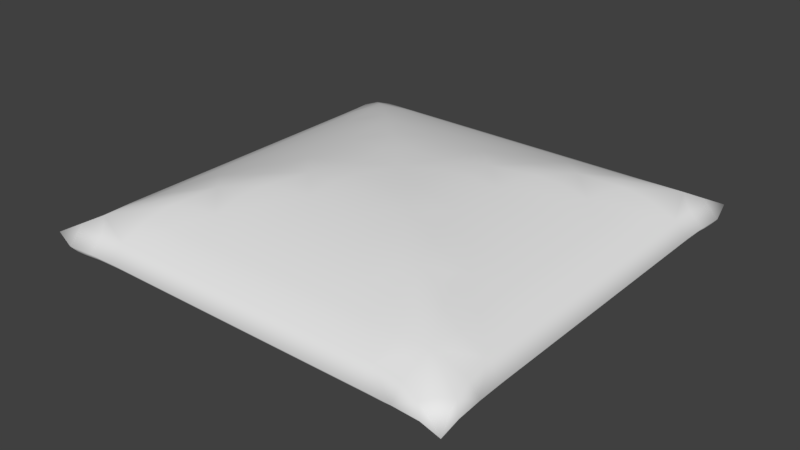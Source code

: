 # Source: BeanbagJoel.blend  (saved by Blender 2.79.0; exported with 4.5.12 LTS)
import bpy
from mathutils import Matrix  # noqa: F401  (used for matrix-valued properties, if any)

bpy.ops.wm.read_factory_settings(use_empty=True)
scene = bpy.context.scene
scene.name = 'Scene'

# ---- collections
col_collection_1 = bpy.data.collections.new('Collection 1'); scene.collection.children.link(col_collection_1)

# ---- materials (node trees are filled in below, after node groups)
mat_material = bpy.data.materials.new('Material')
mat_material.alpha_threshold = 0.0
mat_material.use_transparent_shadow = False
mat_material.roughness = 0.5
mat_material.line_color = (0.0, 0.0, 0.0, 1.0)

# ---- material node trees

# ---- world
world_world = bpy.data.worlds.new('World'); scene.world = world_world
world_world.color = (0.05088, 0.05088, 0.05088)
world_world.use_sun_shadow = False
world_world.sun_shadow_jitter_overblur = 0.0
world_world.cycles.sampling_method = 'MANUAL'

# ---- meshes
me_plane = bpy.data.meshes.new('Plane')
me_plane.from_pydata([(0.125, -0.8743, 0.08406), (0.6667, 0.5833, 0.1745), (-0.875, 0.125, 0.08406), (-0.375, 0.125, 0.2492), (-0.375, 0.625, 0.1875), (-0.875, 0.625, 0.08406), (0.625, 0.125, 0.1875), (0.4167, 0.3333, 0.2416), (0.125, 0.625, 0.1875), (0.625, -0.8743, 0.08406), (0.625, -0.375, 0.1875), (0.125, -0.375, 0.2492), (-0.375, -0.8743, 0.08406), (-0.875, -0.375, 0.08406), (-0.625, -0.375, 0.1875), (-0.625, -0.125, 0.1875), (-0.875, -0.125, 0.08406), (-0.125, -0.375, 0.2492), (-0.375, -0.125, 0.2492), (-0.125, -0.8743, 0.08406), (-0.125, -0.625, 0.1875), (-0.375, -0.625, 0.1875), (0.3333, -0.4167, 0.2416), (0.375, -0.125, 0.2492), (0.1667, -0.08333, 0.2751), (0.875, -0.375, 0.08406), (0.875, -0.125, 0.08406), (0.625, -0.125, 0.1875), (0.875, -0.625, 0.08406), (0.6667, -0.5833, 0.1745), (0.375, 0.625, 0.1875), (0.375, 0.875, 0.08406), (0.125, 0.875, 0.08406), (0.875, 0.625, 0.08406), (0.625, 0.875, 0.08406), (0.875, 0.125, 0.08406), (0.875, 0.375, 0.08406), (0.625, 0.375, 0.1875), (-0.08333, 0.1667, 0.2751), (-0.625, 0.875, 0.08406), (-0.125, 0.625, 0.1875), (-0.125, 0.875, 0.08406), (-0.375, 0.875, 0.08406), (-0.5833, 0.6667, 0.1745), (-0.125, 0.375, 0.2492), (-0.3333, 0.4167, 0.2416), (0.8333, -0.9157, 0.06259), (-0.625, 0.125, 0.1875), (-0.625, 0.375, 0.1875), (-0.875, 0.375, 0.08406), (0.375, 0.125, 0.2492), (0.5833, 0.6667, 0.1745), (0.125, 0.375, 0.2492), (0.375, -0.8743, 0.08406), (0.375, -0.625, 0.1875), (0.125, -0.625, 0.1875), (-0.625, -0.8743, 0.08406), (-0.875, -0.625, 0.08406), (0.9167, -0.8328, 0.06259), (-0.9167, 0.8334, 0.06259), (-0.8333, 0.9167, 0.06259), (0.5833, -0.6667, 0.1745), (0.4167, -0.3333, 0.2416), (0.08333, -0.1667, 0.2751), (-0.6667, -0.5833, 0.1745), (-0.4167, -0.3333, 0.2416), (-0.1667, -0.08333, 0.2751), (-0.08333, -0.1667, 0.2751), (-0.3333, -0.4167, 0.2416), (-0.5833, -0.6667, 0.1745), (-0.1667, 0.08333, 0.2751), (-0.4167, 0.3333, 0.2416), (-0.6667, 0.5833, 0.1745), (0.3333, 0.4167, 0.2416), (0.08333, 0.1667, 0.2751), (0.1667, 0.08333, 0.2751), (-0.125, -0.8742, -0.04477), (-0.6666, 0.5835, -0.1352), (0.875, 0.1251, -0.04477), (0.375, 0.1251, -0.2099), (0.375, 0.6251, -0.1482), (0.875, 0.6251, -0.04477), (-0.625, 0.1251, -0.1482), (-0.4166, 0.3335, -0.2023), (-0.125, 0.6251, -0.1482), (-0.625, -0.8742, -0.04477), (-0.625, -0.3749, -0.1482), (-0.125, -0.3749, -0.2099), (0.375, -0.8742, -0.04477), (0.875, -0.3749, -0.04477), (0.625, -0.3749, -0.1482), (0.625, -0.1249, -0.1482), (0.875, -0.1249, -0.04477), (0.125, -0.3749, -0.2099), (0.375, -0.1249, -0.2099), (0.125, -0.8742, -0.04477), (0.125, -0.6249, -0.1482), (0.375, -0.6249, -0.1482), (-0.3333, -0.4165, -0.2023), (-0.375, -0.1249, -0.2099), (-0.1666, -0.08319, -0.2358), (-0.875, -0.3749, -0.04477), (-0.875, -0.1249, -0.04477), (-0.625, -0.1249, -0.1482), (-0.875, -0.6249, -0.04477), (-0.6666, -0.5832, -0.1352), (-0.375, 0.6251, -0.1482), (-0.375, 0.8751, -0.04477), (-0.125, 0.8751, -0.04477), (-0.875, 0.6251, -0.04477), (-0.625, 0.8751, -0.04477), (-0.875, 0.1251, -0.04477), (-0.875, 0.3751, -0.04477), (-0.625, 0.3751, -0.1482), (0.08338, 0.1668, -0.2358), (0.625, 0.8751, -0.04477), (0.125, 0.6251, -0.1482), (0.125, 0.8751, -0.04477), (0.375, 0.8751, -0.04477), (0.5834, 0.6668, -0.1352), (0.125, 0.3751, -0.2099), (0.3334, 0.4168, -0.2023), (-0.8333, -0.9156, -0.0233), (0.625, 0.1251, -0.1482), (0.625, 0.3751, -0.1482), (0.875, 0.3751, -0.04477), (-0.375, 0.1251, -0.2099), (-0.5833, 0.6668, -0.1352), (-0.125, 0.3751, -0.2099), (-0.375, -0.8742, -0.04477), (-0.375, -0.6249, -0.1482), (-0.125, -0.6249, -0.1482), (0.625, -0.8742, -0.04477), (0.875, -0.6249, -0.04477), (-0.9166, -0.8328, -0.0233), (0.9167, 0.8334, -0.0233), (0.8334, 0.9168, -0.0233), (-0.5833, -0.6665, -0.1352), (-0.4166, -0.3332, -0.2023), (-0.08329, -0.1665, -0.2358), (0.6667, -0.5832, -0.1352), (0.4167, -0.3332, -0.2023), (0.1667, -0.08319, -0.2358), (0.08338, -0.1665, -0.2358), (0.3334, -0.4165, -0.2023), (0.5834, -0.6665, -0.1352), (0.1667, 0.08348, -0.2358), (0.4167, 0.3335, -0.2023), (0.6667, 0.5835, -0.1352), (-0.3333, 0.4168, -0.2023), (-0.08329, 0.1668, -0.2358), (-0.1666, 0.08348, -0.2358), (0.9479, -0.8639, 0.02233), (-0.8646, -0.9467, 0.01696), (0.9375, 0.1251, 0.01965), (0.125, 0.9376, 0.01965), (0.125, -0.9364, 0.01965), (-0.9375, -0.1249, 0.01965), (-9.313e-08, 0.1458, 0.2759), (-0.1458, -1.267e-07, 0.2759), (0.9375, -0.3749, 0.01965), (-0.375, 0.9376, 0.01965), (-0.375, -0.9364, 0.01965), (-0.9375, 0.3751, 0.01965), (0.9375, 0.6251, 0.01965), (0.625, 0.9376, 0.01965), (0.625, -0.9364, 0.01965), (-0.9375, -0.6249, 0.01965), (-2.943e-07, -0.375, 0.2492), (9.313e-08, 0.625, 0.1875), (0.375, -3.111e-07, 0.2492), (-0.625, 4.47e-08, 0.1875), (-0.5, 0.125, 0.2224), (-0.4896, 0.6354, 0.1842), (-0.125, 0.5, 0.2224), (-0.6354, 0.4896, 0.1842), (0.5, 0.125, 0.2224), (0.4896, 0.6354, 0.1842), (0.3646, 0.5104, 0.2205), (0.5104, -0.3646, 0.2205), (0.3646, -0.5104, 0.2205), (-0.5104, -0.3646, 0.2205), (-0.125, -0.5, 0.2224), (-0.6354, -0.4896, 0.1842), (0.9375, -0.6249, 0.01965), (-0.625, 0.9376, 0.01965), (-0.625, -0.9364, 0.01965), (-0.9375, 0.6251, 0.01965), (0.9375, 0.3751, 0.01965), (0.375, 0.9376, 0.01965), (0.375, -0.9364, 0.01965), (-0.9375, -0.3749, 0.01965), (-3.893e-07, -0.625, 0.1875), (-7.451e-09, 0.375, 0.2492), (0.625, -4.023e-07, 0.1875), (-0.375, -4.284e-08, 0.2492), (0.9375, -0.1249, 0.01965), (-0.125, 0.9376, 0.01965), (-0.125, -0.9364, 0.01965), (-0.9375, 0.1251, 0.01965), (0.9479, 0.8647, 0.01696), (0.8646, 0.948, 0.01696), (0.8646, -0.9467, 0.02233), (-0.9479, -0.8639, 0.01696), (-2.03e-07, -0.1458, 0.2759), (0.1458, -2.31e-07, 0.2759), (-0.5104, 0.3646, 0.2205), (-0.3646, 0.5104, 0.2205), (0.5104, 0.3646, 0.2205), (0.6354, 0.4896, 0.1842), (0.125, 0.5, 0.2224), (0.4896, -0.6354, 0.1842), (0.5, -0.125, 0.2224), (0.6354, -0.4896, 0.1842), (0.125, -0.5, 0.2224), (-0.4896, -0.6354, 0.1842), (-0.5, -0.125, 0.2224), (-0.3646, -0.5104, 0.2205), (-0.75, -0.375, 0.1421), (-0.75, -0.125, 0.1421), (-0.625, -0.25, 0.1875), (-0.2396, -0.3854, 0.2473), (-0.2604, -0.1146, 0.2671), (-0.1146, -0.2604, 0.2671), (-0.3854, -0.2396, 0.2473), (-0.25, -0.625, 0.1875), (-0.125, -0.7498, 0.1421), (-0.375, -0.7498, 0.1421), (-0.875, 0.25, 0.08406), (-0.8854, 0.7396, 0.0787), (-0.25, 0.875, 0.08406), (0.75, 0.875, 0.07601), (-0.875, -0.7498, 0.07601), (0.7396, -0.8846, 0.0787), (0.875, -0.25, 0.08406), (0.875, 0.75, 0.07601), (0.2396, -0.3854, 0.2473), (0.2604, -0.1146, 0.2671), (0.3854, -0.2396, 0.2473), (0.1146, -0.2604, 0.2671), (0.75, -0.375, 0.1421), (0.75, -0.125, 0.1421), (0.625, -0.25, 0.1875), (0.7604, -0.6146, 0.1389), (0.6146, -0.7602, 0.1389), (0.25, 0.625, 0.1875), (0.375, 0.75, 0.1421), (0.125, 0.75, 0.1421), (0.7604, 0.6146, 0.1389), (0.6146, 0.7604, 0.1389), (0.75, 0.125, 0.1421), (0.75, 0.375, 0.1421), (0.625, 0.25, 0.1875), (-0.7604, 0.6146, 0.1389), (-0.6146, 0.7604, 0.1389), (-0.25, 0.625, 0.1875), (-0.125, 0.75, 0.1421), (-0.375, 0.75, 0.1421), (-0.2604, 0.1146, 0.2671), (-0.2396, 0.3854, 0.2473), (-0.1146, 0.2604, 0.2671), (-0.3854, 0.2396, 0.2473), (-0.75, 0.125, 0.1421), (-0.75, 0.375, 0.1421), (-0.625, 0.25, 0.1875), (0.2604, 0.1146, 0.2671), (0.2396, 0.3854, 0.2473), (0.3854, 0.2396, 0.2473), (0.1146, 0.2604, 0.2671), (0.25, -0.625, 0.1875), (0.375, -0.7498, 0.1421), (0.125, -0.7498, 0.1421), (0.25, -0.8743, 0.08406), (-0.7396, 0.8855, 0.0787), (0.875, 0.25, 0.08406), (-0.875, -0.25, 0.08406), (0.25, 0.875, 0.08406), (0.8854, -0.7394, 0.0787), (-0.25, -0.8743, 0.08406), (-0.75, -0.8743, 0.07601), (-0.7604, -0.6146, 0.1389), (-0.6146, -0.7602, 0.1389), (0.875, -0.5, 0.08406), (0.5, 0.875, 0.08406), (-0.875, -0.5, 0.08406), (-0.875, 3.577e-05, 0.08406), (1.186e-05, 0.875, 0.08406), (0.875, 3.551e-05, 0.08406), (-0.875, 0.5, 0.08406), (-0.5, 0.875, 0.08406), (0.875, 0.5, 0.08406), (0.875, 0.875, 0.08406), (0.875, -0.8743, 0.07333), (0.5, -0.8743, 0.08406), (-0.875, -0.8743, 0.08406), (-0.5, -0.8743, 0.08406), (1.157e-05, -0.8743, 0.08406), (-0.8646, 0.948, 0.02233), (-0.9479, 0.8647, 0.02233), (-0.875, 0.875, 0.07333), (0.625, -0.625, 0.181), (0.375, -0.375, 0.2454), (0.125, -0.125, 0.2759), (-0.625, -0.625, 0.181), (-0.375, -0.375, 0.2454), (-0.125, -0.125, 0.2759), (-0.625, 0.625, 0.181), (-0.375, 0.375, 0.2454), (-0.125, 0.125, 0.2759), (0.625, 0.625, 0.181), (0.375, 0.375, 0.2454), (0.125, 0.125, 0.2759), (4.727e-05, 0.146, -0.2366), (0.1459, 0.0001429, -0.2366), (4.746e-05, -0.3749, -0.2099), (4.707e-05, 0.6251, -0.1482), (-0.375, 0.0001427, -0.2099), (0.625, 0.0001431, -0.1482), (0.5, 0.1251, -0.1831), (0.4896, 0.6356, -0.1449), (0.125, 0.5001, -0.1831), (0.6355, 0.4897, -0.1449), (-0.5, 0.1251, -0.1831), (-0.4895, 0.6356, -0.1449), (-0.3645, 0.5106, -0.1812), (-0.5104, -0.3644, -0.1812), (-0.3645, -0.5103, -0.1812), (0.5105, -0.3644, -0.1812), (0.125, -0.4999, -0.1831), (0.6355, -0.4894, -0.1449), (4.755e-05, -0.6249, -0.1482), (4.718e-05, 0.3751, -0.2099), (-0.625, 0.0001426, -0.1482), (0.375, 0.000143, -0.2099), (-0.875, 0.7501, -0.03672), (-0.7395, -0.8846, -0.0394), (4.738e-05, -0.1457, -0.2366), (-0.1458, 0.0001428, -0.2366), (0.5105, 0.3647, -0.1812), (0.3646, 0.5106, -0.1812), (-0.5104, 0.3647, -0.1812), (-0.6354, 0.4897, -0.1449), (-0.125, 0.5001, -0.1831), (-0.4895, -0.6353, -0.1449), (-0.5, -0.1249, -0.1831), (-0.6354, -0.4894, -0.1449), (-0.125, -0.4999, -0.1831), (0.4896, -0.6353, -0.1449), (0.5, -0.1249, -0.1831), (0.3646, -0.5103, -0.1812), (0.75, -0.3749, -0.1028), (0.75, -0.1249, -0.1028), (0.625, -0.2499, -0.1482), (0.2396, -0.3853, -0.208), (0.2605, -0.1144, -0.2278), (0.1146, -0.2603, -0.2278), (0.3855, -0.2394, -0.208), (0.25, -0.6249, -0.1482), (0.125, -0.7497, -0.1028), (0.375, -0.7497, -0.1028), (0.875, 0.5001, -0.04477), (3.529e-05, 0.8751, -0.04477), (0.875, -0.4999, -0.04477), (-0.5, -0.8742, -0.04477), (-0.875, -0.4999, -0.04477), (-0.875, 0.5001, -0.04477), (-0.2395, -0.3853, -0.208), (-0.2604, -0.1144, -0.2278), (-0.3854, -0.2394, -0.208), (-0.1145, -0.2603, -0.2278), (-0.75, -0.3749, -0.1028), (-0.75, -0.1249, -0.1028), (-0.625, -0.2499, -0.1482), (-0.7604, -0.6144, -0.09958), (-0.6145, -0.7601, -0.09958), (-0.25, 0.6251, -0.1482), (-0.375, 0.7501, -0.1028), (-0.125, 0.7501, -0.1028), (-0.7604, 0.6147, -0.09958), (-0.6145, 0.7606, -0.09958), (-0.75, 0.1251, -0.1028), (-0.75, 0.3751, -0.1028), (-0.625, 0.2501, -0.1482), (0.7605, 0.6147, -0.09958), (0.6146, 0.7606, -0.09958), (0.25, 0.6251, -0.1482), (0.125, 0.7501, -0.1028), (0.375, 0.7501, -0.1028), (0.2605, 0.1147, -0.2278), (0.2396, 0.3856, -0.208), (0.1146, 0.2606, -0.2278), (0.3855, 0.2397, -0.208), (0.75, 0.1251, -0.1028), (0.75, 0.3751, -0.1028), (0.625, 0.2501, -0.1482), (-0.2604, 0.1147, -0.2278), (-0.2395, 0.3856, -0.208), (-0.3854, 0.2397, -0.208), (-0.1145, 0.2606, -0.2278), (-0.25, -0.6249, -0.1482), (-0.375, -0.7497, -0.1028), (-0.125, -0.7497, -0.1028), (3.558e-05, -0.8742, -0.04477), (0.5, 0.8751, -0.04477), (-0.875, 0.000107, -0.04477), (0.875, 0.0001073, -0.04477), (-0.5, 0.8751, -0.04477), (0.875, 0.8751, -0.03404), (0.5, -0.8742, -0.04477), (0.875, -0.8742, -0.04477), (0.7605, -0.6144, -0.09958), (0.6146, -0.7601, -0.09958), (0.875, -0.2499, -0.04477), (0.875, 0.2501, -0.04477), (-0.25, 0.8751, -0.04477), (-0.875, -0.2499, -0.04477), (0.25, 0.8751, -0.04477), (-0.875, 0.2501, -0.04477), (-0.8854, -0.7394, -0.0394), (-0.25, -0.8742, -0.04477), (0.25, -0.8742, -0.04477), (0.75, -0.8742, -0.03672), (0.7396, 0.8855, -0.0394), (-0.75, 0.8751, -0.03672), (-0.625, -0.6249, -0.1417), (-0.375, -0.3749, -0.2061), (-0.125, -0.1249, -0.2366), (0.625, -0.6249, -0.1417), (0.375, -0.3749, -0.2061), (0.125, -0.1249, -0.2366), (0.625, 0.6251, -0.1417), (0.375, 0.3751, -0.2061), (0.125, 0.1251, -0.2366), (-0.625, 0.6251, -0.1417), (-0.375, 0.3751, -0.2061), (-0.125, 0.1251, -0.2366), (-0.875, -0.8742, -0.03404), (0.875, -0.7497, -0.03672), (0.8855, 0.7397, -0.0394), (-0.875, 0.8751, -0.04477), (-0.9375, 0.9376, -0.01256), (0.9375, 0.9376, 0.05186), (0.9375, -0.9364, -0.01256), (-0.9375, -0.9364, 0.05186), (0.9375, 7.142e-05, 0.01965), (2.357e-05, 0.9376, 0.01965), (2.357e-05, -0.9364, 0.01965), (-0.9375, 7.142e-05, 0.01965), (-1.478e-07, -1.783e-07, 0.2794), (0.9375, -0.4999, 0.01965), (-0.5, 0.9376, 0.01965), (-0.5, -0.9364, 0.01965), (-0.9375, 0.5001, 0.01965), (0.9375, 0.5001, 0.01965), (0.5, 0.9376, 0.01965), (0.5, -0.9364, 0.01965), (-0.9375, -0.4999, 0.01965), (-3.404e-07, -0.5, 0.2224), (4.377e-08, 0.5, 0.2224), (0.5, -3.572e-07, 0.2224), (-0.5, 0.0, 0.2224), (-0.5, 0.5, 0.217), (0.5, 0.5, 0.217), (0.5, -0.5, 0.217), (-0.5, -0.5, 0.217), (0.9401, -0.7472, 0.02032), (-0.7474, 0.9402, 0.02032), (-0.7474, -0.939, 0.01898), (-0.9401, 0.7475, 0.02032), (0.9375, 0.2501, 0.01965), (0.25, 0.9376, 0.01965), (0.25, -0.9364, 0.01965), (-0.9375, -0.2499, 0.01965), (2.575e-06, -0.7498, 0.1421), (-5.122e-08, 0.2552, 0.2673), (0.75, 8.553e-06, 0.1421), (-0.2552, -8.615e-08, 0.2673), (0.9375, -0.2499, 0.01965), (-0.25, 0.9376, 0.01965), (-0.25, -0.9364, 0.01965), (-0.9375, 0.2501, 0.01965), (0.9401, 0.7475, 0.01898), (0.7474, 0.9402, 0.01898), (0.7474, -0.939, 0.02032), (-0.9401, -0.7472, 0.01898), (-2.454e-07, -0.2552, 0.2673), (3.06e-06, 0.75, 0.1421), (0.2552, -2.687e-07, 0.2673), (-0.75, 9e-06, 0.1421), (-0.5026, 0.2474, 0.2219), (-0.4974, 0.7526, 0.1413), (-0.2474, 0.5026, 0.2219), (-0.7526, 0.4974, 0.1413), (0.5026, 0.2474, 0.2219), (0.4974, 0.7526, 0.1413), (0.7526, 0.4974, 0.1413), (0.2474, 0.5026, 0.2219), (0.4974, -0.7524, 0.1413), (0.5026, -0.2474, 0.2219), (0.7526, -0.4974, 0.1413), (0.2474, -0.5026, 0.2219), (-0.4974, -0.7524, 0.1413), (-0.5026, -0.2474, 0.2219), (-0.2474, -0.5026, 0.2219), (-0.7526, -0.4974, 0.1413), (-0.75, -0.25, 0.1421), (-0.25, -0.25, 0.2657), (-0.25, -0.7498, 0.1421), (0.25, -0.25, 0.2657), (0.75, -0.25, 0.1421), (0.75, -0.7499, 0.133), (0.25, 0.75, 0.1421), (0.8125, 0.8125, 0.1163), (0.75, 0.25, 0.1421), (-0.75, 0.75, 0.133), (-0.25, 0.75, 0.1421), (-0.25, 0.25, 0.2657), (-0.75, 0.25, 0.1421), (0.25, 0.25, 0.2657), (0.25, -0.7498, 0.1421), (-0.8125, -0.8121, 0.1163), (4.732e-05, 0.0001429, -0.2401), (4.751e-05, -0.4999, -0.1831), (4.713e-05, 0.5001, -0.1831), (-0.5, 0.0001427, -0.1831), (0.5, 0.000143, -0.1831), (0.5, 0.5001, -0.1777), (-0.5, 0.5001, -0.1777), (-0.5, -0.4999, -0.1777), (0.5, -0.4999, -0.1777), (4.458e-05, -0.7497, -0.1028), (4.723e-05, 0.2554, -0.228), (-0.75, 0.0001337, -0.1028), (0.2553, 0.0001429, -0.228), (4.742e-05, -0.2551, -0.228), (4.41e-05, 0.7501, -0.1028), (-0.2552, 0.0001428, -0.228), (0.75, 0.0001341, -0.1028), (0.5027, 0.2475, -0.1826), (0.4974, 0.7527, -0.102), (0.2474, 0.5027, -0.1826), (0.7526, 0.4975, -0.102), (-0.5026, 0.2475, -0.1826), (-0.4974, 0.7527, -0.102), (-0.7526, 0.4975, -0.102), (-0.2473, 0.5027, -0.1826), (-0.4974, -0.7523, -0.102), (-0.5026, -0.2473, -0.1826), (-0.7526, -0.4973, -0.102), (-0.2473, -0.5025, -0.1826), (0.4974, -0.7523, -0.102), (0.5027, -0.2473, -0.1826), (0.2474, -0.5025, -0.1826), (0.7526, -0.4973, -0.102), (0.75, -0.2499, -0.1028), (0.25, -0.2499, -0.2264), (0.25, -0.7497, -0.1028), (-0.25, -0.2499, -0.2264), (-0.75, -0.2499, -0.1028), (-0.75, -0.7497, -0.09371), (-0.25, 0.7501, -0.1028), (-0.8125, 0.8126, -0.07698), (-0.75, 0.2501, -0.1028), (0.75, 0.7501, -0.09371), (0.25, 0.7501, -0.1028), (0.25, 0.2501, -0.2264), (0.75, 0.2501, -0.1028), (-0.25, 0.2501, -0.2264), (-0.25, -0.7497, -0.1028), (0.8125, -0.812, -0.07698)], [], [(232, 484, 203), (153, 467, 279), (279, 520, 294), (294, 520, 232), (0, 272, 519, 271), (0, 271, 473, 296), (0, 296, 446, 156), (0, 156, 471, 272), (1, 209, 495, 248), (1, 248, 512, 309), (1, 309, 462, 209), (2, 262, 517, 228), (2, 228, 480, 199), (2, 199, 447, 285), (2, 285, 488, 262), (3, 258, 516, 261), (3, 261, 489, 172), (3, 172, 460, 195), (3, 195, 476, 258), (4, 255, 515, 257), (4, 257, 490, 173), (4, 173, 461, 207), (4, 207, 491, 255), (5, 253, 514, 229), (5, 229, 468, 187), (5, 187, 452, 288), (5, 288, 492, 253), (6, 250, 513, 252), (6, 252, 493, 176), (6, 176, 459, 194), (6, 194, 475, 250), (7, 267, 493, 208), (7, 208, 462, 310), (7, 310, 518, 267), (8, 245, 511, 247), (8, 247, 486, 169), (8, 169, 458, 210), (8, 210, 496, 245), (9, 233, 510, 244), (9, 244, 497, 293), (9, 293, 455, 166), (9, 166, 483, 233), (10, 240, 509, 242), (10, 242, 498, 179), (10, 179, 463, 213), (10, 213, 499, 240), (11, 236, 508, 239), (11, 239, 485, 168), (11, 168, 457, 214), (11, 214, 500, 236), (12, 278, 507, 227), (12, 227, 501, 295), (12, 295, 451, 162), (12, 162, 479, 278), (13, 218, 505, 275), (13, 275, 472, 191), (13, 191, 456, 284), (13, 284, 504, 218), (14, 181, 502, 220), (14, 220, 505, 218), (14, 218, 504, 183), (14, 183, 464, 181), (15, 216, 460, 171), (15, 171, 488, 219), (15, 219, 505, 220), (15, 220, 502, 216), (16, 219, 488, 285), (16, 285, 447, 157), (16, 157, 472, 275), (16, 275, 505, 219), (17, 168, 485, 223), (17, 223, 506, 221), (17, 221, 503, 182), (17, 182, 457, 168), (18, 222, 476, 195), (18, 195, 460, 216), (18, 216, 502, 224), (18, 224, 506, 222), (19, 296, 473, 226), (19, 226, 507, 278), (19, 278, 479, 198), (19, 198, 446, 296), (20, 192, 457, 182), (20, 182, 503, 225), (20, 225, 507, 226), (20, 226, 473, 192), (21, 225, 503, 217), (21, 217, 464, 215), (21, 215, 501, 227), (21, 227, 507, 225), (22, 236, 500, 180), (22, 180, 463, 301), (22, 301, 508, 236), (23, 212, 459, 170), (23, 170, 487, 237), (23, 237, 508, 238), (23, 238, 498, 212), (24, 237, 487, 205), (24, 205, 448, 302), (24, 302, 508, 237), (25, 160, 477, 234), (25, 234, 509, 240), (25, 240, 499, 282), (25, 282, 449, 160), (26, 196, 444, 287), (26, 287, 475, 241), (26, 241, 509, 234), (26, 234, 477, 196), (27, 241, 475, 194), (27, 194, 459, 212), (27, 212, 498, 242), (27, 242, 509, 241), (28, 184, 449, 282), (28, 282, 499, 243), (28, 243, 510, 277), (28, 277, 465, 184), (29, 243, 499, 213), (29, 213, 463, 300), (29, 300, 510, 243), (30, 177, 494, 246), (30, 246, 511, 245), (30, 245, 496, 178), (30, 178, 462, 177), (31, 283, 454, 189), (31, 189, 470, 276), (31, 276, 511, 246), (31, 246, 494, 283), (32, 276, 470, 155), (32, 155, 445, 286), (32, 286, 486, 247), (32, 247, 511, 276), (33, 164, 481, 235), (33, 235, 512, 248), (33, 248, 495, 290), (33, 290, 453, 164), (235, 481, 200), (231, 201, 482), (34, 231, 482, 165), (34, 165, 454, 283), (34, 283, 494, 249), (34, 249, 512, 231), (35, 154, 469, 274), (35, 274, 513, 250), (35, 250, 475, 287), (35, 287, 444, 154), (36, 188, 453, 290), (36, 290, 495, 251), (36, 251, 513, 274), (36, 274, 469, 188), (37, 251, 495, 209), (37, 209, 462, 208), (37, 208, 493, 252), (37, 252, 513, 251), (38, 158, 474, 260), (38, 260, 516, 308), (38, 308, 448, 158), (39, 289, 450, 185), (39, 185, 466, 273), (39, 273, 514, 254), (39, 254, 490, 289), (40, 169, 486, 256), (40, 256, 515, 255), (40, 255, 491, 174), (40, 174, 458, 169), (41, 286, 445, 197), (41, 197, 478, 230), (41, 230, 515, 256), (41, 256, 486, 286), (42, 230, 478, 161), (42, 161, 450, 289), (42, 289, 490, 257), (42, 257, 515, 230), (43, 173, 490, 254), (43, 254, 514, 306), (43, 306, 461, 173), (44, 193, 458, 174), (44, 174, 491, 259), (44, 259, 516, 260), (44, 260, 474, 193), (45, 259, 491, 207), (45, 207, 461, 307), (45, 307, 516, 259), (46, 233, 483, 202), (46, 202, 442, 292), (46, 292, 510, 233), (47, 172, 489, 264), (47, 264, 517, 262), (47, 262, 488, 171), (47, 171, 460, 172), (48, 206, 461, 175), (48, 175, 492, 263), (48, 263, 517, 264), (48, 264, 489, 206), (49, 263, 492, 288), (49, 288, 452, 163), (49, 163, 480, 228), (49, 228, 517, 263), (50, 176, 493, 267), (50, 267, 518, 265), (50, 265, 487, 170), (50, 170, 459, 176), (51, 177, 462, 309), (51, 309, 512, 249), (51, 249, 494, 177), (52, 266, 496, 210), (52, 210, 458, 193), (52, 193, 474, 268), (52, 268, 518, 266), (53, 293, 497, 270), (53, 270, 519, 272), (53, 272, 471, 190), (53, 190, 455, 293), (54, 211, 463, 180), (54, 180, 500, 269), (54, 269, 519, 270), (54, 270, 497, 211), (55, 269, 500, 214), (55, 214, 457, 192), (55, 192, 473, 271), (55, 271, 519, 269), (56, 295, 501, 281), (56, 281, 520, 279), (56, 279, 467, 186), (56, 186, 451, 295), (57, 280, 504, 284), (57, 284, 456, 167), (57, 167, 484, 232), (57, 232, 520, 280), (58, 152, 465, 277), (58, 277, 510, 292), (58, 292, 442, 152), (59, 298, 468, 229), (59, 229, 514, 299), (59, 299, 440, 298), (60, 273, 466, 297), (60, 297, 440, 299), (60, 299, 514, 273), (61, 211, 497, 244), (61, 244, 510, 300), (61, 300, 463, 211), (62, 179, 498, 238), (62, 238, 508, 301), (62, 301, 463, 179), (63, 204, 485, 239), (63, 239, 508, 302), (63, 302, 448, 204), (64, 303, 464, 183), (64, 183, 504, 280), (64, 280, 520, 303), (65, 181, 464, 304), (65, 304, 506, 224), (65, 224, 502, 181), (66, 305, 448, 159), (66, 159, 476, 222), (66, 222, 506, 305), (67, 223, 485, 204), (67, 204, 448, 305), (67, 305, 506, 223), (68, 217, 503, 221), (68, 221, 506, 304), (68, 304, 464, 217), (69, 281, 501, 215), (69, 215, 464, 303), (69, 303, 520, 281), (70, 258, 476, 159), (70, 159, 448, 308), (70, 308, 516, 258), (71, 206, 489, 261), (71, 261, 516, 307), (71, 307, 461, 206), (72, 253, 492, 175), (72, 175, 461, 306), (72, 306, 514, 253), (73, 310, 462, 178), (73, 178, 496, 266), (73, 266, 518, 310), (74, 158, 448, 311), (74, 311, 518, 268), (74, 268, 474, 158), (75, 205, 487, 265), (75, 265, 518, 311), (75, 311, 448, 205), (152, 437, 465), (421, 202, 483), (421, 569, 409), (437, 409, 569), (76, 419, 568, 401), (76, 401, 530, 402), (76, 402, 446, 198), (76, 198, 479, 419), (77, 341, 544, 378), (77, 378, 561, 433), (77, 433, 527, 341), (78, 392, 566, 413), (78, 413, 469, 154), (78, 154, 444, 405), (78, 405, 537, 392), (79, 388, 565, 391), (79, 391, 538, 318), (79, 318, 525, 333), (79, 333, 533, 388), (80, 385, 564, 387), (80, 387, 539, 319), (80, 319, 526, 339), (80, 339, 540, 385), (81, 383, 563, 438), (81, 438, 481, 164), (81, 164, 453, 360), (81, 360, 541, 383), (82, 380, 562, 382), (82, 382, 542, 322), (82, 322, 524, 332), (82, 332, 532, 380), (83, 397, 542, 340), (83, 340, 527, 434), (83, 434, 567, 397), (84, 375, 560, 377), (84, 377, 535, 315), (84, 315, 523, 342), (84, 342, 545, 375), (85, 335, 559, 374), (85, 374, 546, 363), (85, 363, 451, 186), (85, 186, 467, 335), (86, 370, 558, 372), (86, 372, 547, 325), (86, 325, 528, 345), (86, 345, 548, 370), (87, 366, 557, 369), (87, 369, 534, 314), (87, 314, 522, 346), (87, 346, 549, 366), (88, 420, 556, 359), (88, 359, 550, 408), (88, 408, 455, 190), (88, 190, 471, 420), (89, 350, 554, 412), (89, 412, 477, 160), (89, 160, 449, 362), (89, 362, 553, 350), (90, 327, 551, 352), (90, 352, 554, 350), (90, 350, 553, 329), (90, 329, 529, 327), (91, 348, 525, 317), (91, 317, 537, 351), (91, 351, 554, 352), (91, 352, 551, 348), (92, 351, 537, 405), (92, 405, 444, 196), (92, 196, 477, 412), (92, 412, 554, 351), (93, 314, 534, 355), (93, 355, 555, 353), (93, 353, 552, 328), (93, 328, 522, 314), (94, 354, 533, 333), (94, 333, 525, 348), (94, 348, 551, 356), (94, 356, 555, 354), (95, 402, 530, 358), (95, 358, 556, 420), (95, 420, 471, 156), (95, 156, 446, 402), (96, 330, 522, 328), (96, 328, 552, 357), (96, 357, 556, 358), (96, 358, 530, 330), (97, 357, 552, 349), (97, 349, 529, 347), (97, 347, 550, 359), (97, 359, 556, 357), (98, 366, 549, 326), (98, 326, 528, 425), (98, 425, 557, 366), (99, 344, 524, 316), (99, 316, 536, 367), (99, 367, 557, 368), (99, 368, 547, 344), (100, 367, 536, 337), (100, 337, 521, 426), (100, 426, 557, 367), (101, 191, 472, 415), (101, 415, 558, 370), (101, 370, 548, 364), (101, 364, 456, 191), (102, 157, 447, 404), (102, 404, 532, 371), (102, 371, 558, 415), (102, 415, 472, 157), (103, 371, 532, 332), (103, 332, 524, 344), (103, 344, 547, 372), (103, 372, 558, 371), (104, 167, 456, 364), (104, 364, 548, 373), (104, 373, 559, 418), (104, 418, 484, 167), (105, 373, 548, 345), (105, 345, 528, 424), (105, 424, 559, 373), (106, 323, 543, 376), (106, 376, 560, 375), (106, 375, 545, 324), (106, 324, 527, 323), (107, 406, 450, 161), (107, 161, 478, 414), (107, 414, 560, 376), (107, 376, 543, 406), (108, 414, 478, 197), (108, 197, 445, 361), (108, 361, 535, 377), (108, 377, 560, 414), (109, 187, 468, 334), (109, 334, 561, 378), (109, 378, 544, 365), (109, 365, 452, 187), (334, 439, 561), (439, 423, 561), (334, 468, 298), (423, 297, 466), (110, 423, 466, 185), (110, 185, 450, 406), (110, 406, 543, 379), (110, 379, 561, 423), (111, 199, 480, 417), (111, 417, 562, 380), (111, 380, 532, 404), (111, 404, 447, 199), (112, 163, 452, 365), (112, 365, 544, 381), (112, 381, 562, 417), (112, 417, 480, 163), (113, 381, 544, 341), (113, 341, 527, 340), (113, 340, 542, 382), (113, 382, 562, 381), (114, 312, 531, 390), (114, 390, 565, 432), (114, 432, 521, 312), (115, 403, 454, 165), (115, 165, 482, 422), (115, 422, 563, 384), (115, 384, 539, 403), (116, 315, 535, 386), (116, 386, 564, 385), (116, 385, 540, 320), (116, 320, 523, 315), (117, 361, 445, 155), (117, 155, 470, 416), (117, 416, 564, 386), (117, 386, 535, 361), (118, 416, 470, 189), (118, 189, 454, 403), (118, 403, 539, 387), (118, 387, 564, 416), (119, 319, 539, 384), (119, 384, 563, 430), (119, 430, 526, 319), (120, 331, 523, 320), (120, 320, 540, 389), (120, 389, 565, 390), (120, 390, 531, 331), (121, 389, 540, 339), (121, 339, 526, 431), (121, 431, 565, 389), (122, 335, 467, 153), (122, 153, 443, 436), (122, 436, 559, 335), (123, 318, 538, 394), (123, 394, 566, 392), (123, 392, 537, 317), (123, 317, 525, 318), (124, 338, 526, 321), (124, 321, 541, 393), (124, 393, 566, 394), (124, 394, 538, 338), (125, 393, 541, 360), (125, 360, 453, 188), (125, 188, 469, 413), (125, 413, 566, 393), (126, 322, 542, 397), (126, 397, 567, 395), (126, 395, 536, 316), (126, 316, 524, 322), (127, 323, 527, 433), (127, 433, 561, 379), (127, 379, 543, 323), (128, 396, 545, 342), (128, 342, 523, 331), (128, 331, 531, 398), (128, 398, 567, 396), (129, 363, 546, 400), (129, 400, 568, 419), (129, 419, 479, 162), (129, 162, 451, 363), (130, 343, 528, 326), (130, 326, 549, 399), (130, 399, 568, 400), (130, 400, 546, 343), (131, 399, 549, 346), (131, 346, 522, 330), (131, 330, 530, 401), (131, 401, 568, 399), (132, 408, 550, 411), (132, 411, 569, 421), (132, 421, 483, 166), (132, 166, 455, 408), (133, 410, 553, 362), (133, 362, 449, 184), (133, 184, 465, 437), (133, 437, 569, 410), (134, 203, 484, 418), (134, 418, 559, 436), (134, 436, 443, 203), (135, 200, 481, 438), (135, 438, 563, 407), (135, 407, 441, 200), (136, 422, 482, 201), (136, 201, 441, 407), (136, 407, 563, 422), (137, 343, 546, 374), (137, 374, 559, 424), (137, 424, 528, 343), (138, 325, 547, 368), (138, 368, 557, 425), (138, 425, 528, 325), (139, 336, 534, 369), (139, 369, 557, 426), (139, 426, 521, 336), (140, 427, 529, 329), (140, 329, 553, 410), (140, 410, 569, 427), (141, 327, 529, 428), (141, 428, 555, 356), (141, 356, 551, 327), (142, 429, 521, 313), (142, 313, 533, 354), (142, 354, 555, 429), (143, 355, 534, 336), (143, 336, 521, 429), (143, 429, 555, 355), (144, 349, 552, 353), (144, 353, 555, 428), (144, 428, 529, 349), (145, 411, 550, 347), (145, 347, 529, 427), (145, 427, 569, 411), (146, 388, 533, 313), (146, 313, 521, 432), (146, 432, 565, 388), (147, 338, 538, 391), (147, 391, 565, 431), (147, 431, 526, 338), (148, 383, 541, 321), (148, 321, 526, 430), (148, 430, 563, 383), (149, 434, 527, 324), (149, 324, 545, 396), (149, 396, 567, 434), (150, 312, 521, 435), (150, 435, 567, 398), (150, 398, 531, 312), (151, 337, 536, 395), (151, 395, 567, 435), (151, 435, 521, 337), (512, 291, 231), (512, 235, 291), (235, 200, 291), (231, 291, 201), (200, 441, 291), (201, 291, 441), (334, 298, 439), (423, 439, 297), (297, 439, 440), (298, 440, 439), (437, 152, 409), (442, 409, 152), (202, 409, 442), (421, 409, 202), (279, 294, 153), (232, 203, 294), (203, 443, 294), (443, 153, 294)])
me_plane.polygons.foreach_set('use_smooth', [True] * 584)
_uv = me_plane.uv_layers.new(name='UVMap')
_uv.uv.foreach_set('vector', [0.02437, 0.05952, 0.002157, 0.05945, 0.001289, 0.02948, 0.02869, 0.002064, 0.05878, 0.002795, 0.05894, 0.02494, 0.05894, 0.02494, 0.04385, 0.0444, 0.02681, 0.02751, 0.02681, 0.02751, 0.04385, 0.0444, 0.02437, 0.05952, 0.2824, 0.02318, 0.3143, 0.02358, 0.3137, 0.05845, 0.2821, 0.0581, 0.2824, 0.02318, 0.2821, 0.0581, 0.2504, 0.05795, 0.2505, 0.023, 0.2824, 0.02318, 0.2505, 0.023, 0.2505, 9.999e-05, 0.2826, 0.0002978, 0.2824, 0.02318, 0.2826, 0.0002978, 0.3146, 0.0007081, 0.3143, 0.02358, 0.4185, 0.3965, 0.4107, 0.3729, 0.4421, 0.3754, 0.4435, 0.405, 0.4185, 0.3965, 0.4435, 0.405, 0.4563, 0.4552, 0.4078, 0.4068, 0.4185, 0.3965, 0.4078, 0.4068, 0.3758, 0.375, 0.4107, 0.3729, 0.0235, 0.2829, 0.05854, 0.2825, 0.05901, 0.3141, 0.02402, 0.3148, 0.0235, 0.2829, 0.02402, 0.3148, 0.001083, 0.3153, 0.0005479, 0.2832, 0.0235, 0.2829, 0.0005479, 0.2832, 0.0002249, 0.2512, 0.02319, 0.251, 0.0235, 0.2829, 0.02319, 0.251, 0.05826, 0.2508, 0.05854, 0.2825, 0.1567, 0.2816, 0.1856, 0.2788, 0.1884, 0.3125, 0.1543, 0.3102, 0.1567, 0.2816, 0.1543, 0.3102, 0.1244, 0.3125, 0.1247, 0.2818, 0.1567, 0.2816, 0.1247, 0.2818, 0.1246, 0.2505, 0.1566, 0.2503, 0.1567, 0.2816, 0.1566, 0.2503, 0.1868, 0.2502, 0.1856, 0.2788, 0.1566, 0.4079, 0.1879, 0.4083, 0.1876, 0.4418, 0.1561, 0.4413, 0.1566, 0.4079, 0.1561, 0.4413, 0.1253, 0.4414, 0.1279, 0.4102, 0.1566, 0.4079, 0.1279, 0.4102, 0.1258, 0.3755, 0.1595, 0.3782, 0.1566, 0.4079, 0.1595, 0.3782, 0.1888, 0.3764, 0.1879, 0.4083, 0.02719, 0.4101, 0.05892, 0.4059, 0.06229, 0.4395, 0.02609, 0.439, 0.02719, 0.4101, 0.02609, 0.439, 0.005974, 0.4426, 0.004358, 0.4113, 0.02719, 0.4101, 0.004358, 0.4113, 0.002922, 0.3793, 0.02579, 0.3784, 0.02719, 0.4101, 0.02579, 0.3784, 0.05986, 0.3765, 0.05892, 0.4059, 0.4088, 0.2812, 0.4424, 0.2813, 0.4422, 0.3129, 0.4087, 0.3127, 0.4088, 0.2812, 0.4087, 0.3127, 0.3768, 0.3118, 0.3762, 0.2812, 0.4088, 0.2812, 0.3762, 0.2812, 0.3762, 0.2499, 0.4088, 0.2498, 0.4088, 0.2812, 0.4088, 0.2498, 0.4424, 0.2497, 0.4424, 0.2813, 0.3546, 0.3331, 0.3468, 0.3097, 0.3768, 0.3118, 0.3785, 0.3411, 0.3546, 0.3331, 0.3785, 0.3411, 0.3758, 0.375, 0.3442, 0.3435, 0.3546, 0.3331, 0.3442, 0.3435, 0.3128, 0.3122, 0.3468, 0.3097, 0.2822, 0.4083, 0.3137, 0.4081, 0.314, 0.4416, 0.2824, 0.4419, 0.2822, 0.4083, 0.2824, 0.4419, 0.2508, 0.442, 0.2508, 0.4085, 0.2822, 0.4083, 0.2508, 0.4085, 0.2507, 0.3759, 0.282, 0.3758, 0.2822, 0.4083, 0.282, 0.3758, 0.3127, 0.3762, 0.3137, 0.4081, 0.4095, 0.02639, 0.4385, 0.02519, 0.4391, 0.06123, 0.4055, 0.058, 0.4095, 0.02639, 0.4055, 0.058, 0.3761, 0.05906, 0.3779, 0.02511, 0.4095, 0.02639, 0.3779, 0.02511, 0.3787, 0.002301, 0.4106, 0.003616, 0.4095, 0.02639, 0.4106, 0.003616, 0.442, 0.005121, 0.4385, 0.02519, 0.4079, 0.1556, 0.4413, 0.155, 0.4419, 0.1865, 0.4084, 0.1869, 0.4079, 0.1556, 0.4084, 0.1869, 0.3765, 0.1879, 0.3782, 0.1587, 0.4079, 0.1556, 0.3782, 0.1587, 0.3753, 0.1249, 0.4101, 0.1269, 0.4079, 0.1556, 0.4101, 0.1269, 0.4413, 0.1242, 0.4413, 0.155, 0.2816, 0.1563, 0.3102, 0.1537, 0.3126, 0.1878, 0.2789, 0.1852, 0.2816, 0.1563, 0.2789, 0.1852, 0.2504, 0.1865, 0.2503, 0.1562, 0.2816, 0.1563, 0.2503, 0.1562, 0.2503, 0.1242, 0.2817, 0.1243, 0.2816, 0.1563, 0.2817, 0.1243, 0.3123, 0.1238, 0.3102, 0.1537, 0.1547, 0.0236, 0.1866, 0.02321, 0.187, 0.05818, 0.1552, 0.05857, 0.1547, 0.0236, 0.1552, 0.05857, 0.1242, 0.05844, 0.1228, 0.02422, 0.1547, 0.0236, 0.1228, 0.02422, 0.1223, 0.001329, 0.1543, 0.0006958, 0.1547, 0.0236, 0.1543, 0.0006958, 0.1864, 0.0002964, 0.1866, 0.02321, 0.02342, 0.1552, 0.05851, 0.1556, 0.05825, 0.1874, 0.02315, 0.1872, 0.02342, 0.1552, 0.02315, 0.1872, 0.0001698, 0.1871, 0.0004429, 0.155, 0.02342, 0.1552, 0.0004429, 0.155, 0.0009494, 0.1229, 0.02391, 0.1233, 0.02342, 0.1552, 0.02391, 0.1233, 0.05826, 0.1246, 0.05851, 0.1556, 0.09216, 0.156, 0.1221, 0.1589, 0.1239, 0.1884, 0.0919, 0.1875, 0.09216, 0.156, 0.0919, 0.1875, 0.05825, 0.1874, 0.05851, 0.1556, 0.09216, 0.156, 0.05851, 0.1556, 0.05826, 0.1246, 0.08979, 0.1271, 0.09216, 0.156, 0.08979, 0.1271, 0.1248, 0.125, 0.1221, 0.1589, 0.09182, 0.2191, 0.1245, 0.2191, 0.1246, 0.2505, 0.09189, 0.2506, 0.09182, 0.2191, 0.09189, 0.2506, 0.05826, 0.2508, 0.05817, 0.2191, 0.09182, 0.2191, 0.05817, 0.2191, 0.05825, 0.1874, 0.0919, 0.1875, 0.09182, 0.2191, 0.0919, 0.1875, 0.1239, 0.1884, 0.1245, 0.2191, 0.02307, 0.2191, 0.05817, 0.2191, 0.05826, 0.2508, 0.02319, 0.251, 0.02307, 0.2191, 0.02319, 0.251, 0.0002249, 0.2512, 9.999e-05, 0.2191, 0.02307, 0.2191, 9.999e-05, 0.2191, 0.0001698, 0.1871, 0.02315, 0.1872, 0.02307, 0.2191, 0.02315, 0.1872, 0.05825, 0.1874, 0.05817, 0.2191, 0.2191, 0.1563, 0.2503, 0.1562, 0.2504, 0.1865, 0.2218, 0.1852, 0.2191, 0.1563, 0.2218, 0.1852, 0.188, 0.1879, 0.1904, 0.1538, 0.2191, 0.1563, 0.1904, 0.1538, 0.1882, 0.1238, 0.2189, 0.1243, 0.2191, 0.1563, 0.2189, 0.1243, 0.2503, 0.1242, 0.2503, 0.1562, 0.1565, 0.2191, 0.1855, 0.2217, 0.1868, 0.2502, 0.1566, 0.2503, 0.1565, 0.2191, 0.1566, 0.2503, 0.1246, 0.2505, 0.1245, 0.2191, 0.1565, 0.2191, 0.1245, 0.2191, 0.1239, 0.1884, 0.1539, 0.1904, 0.1565, 0.2191, 0.1539, 0.1904, 0.188, 0.1879, 0.1855, 0.2217, 0.2186, 0.02301, 0.2505, 0.023, 0.2504, 0.05795, 0.2187, 0.05798, 0.2186, 0.02301, 0.2187, 0.05798, 0.187, 0.05818, 0.1866, 0.02321, 0.2186, 0.02301, 0.1866, 0.02321, 0.1864, 0.0002964, 0.2185, 0.0001007, 0.2186, 0.02301, 0.2185, 0.0001007, 0.2505, 9.999e-05, 0.2505, 0.023, 0.2188, 0.09158, 0.2503, 0.09153, 0.2503, 0.1242, 0.2189, 0.1243, 0.2188, 0.09158, 0.2189, 0.1243, 0.1882, 0.1238, 0.1873, 0.09179, 0.2188, 0.09158, 0.1873, 0.09179, 0.187, 0.05818, 0.2187, 0.05798, 0.2188, 0.09158, 0.2187, 0.05798, 0.2504, 0.05795, 0.2503, 0.09153, 0.1557, 0.09218, 0.1873, 0.09179, 0.1882, 0.1238, 0.1588, 0.1221, 0.1557, 0.09218, 0.1588, 0.1221, 0.1248, 0.125, 0.1268, 0.08991, 0.1557, 0.09218, 0.1268, 0.08991, 0.1242, 0.05844, 0.1552, 0.05857, 0.1557, 0.09218, 0.1552, 0.05857, 0.187, 0.05818, 0.1873, 0.09179, 0.3336, 0.146, 0.3102, 0.1537, 0.3123, 0.1238, 0.3416, 0.1221, 0.3336, 0.146, 0.3416, 0.1221, 0.3753, 0.1249, 0.3439, 0.1565, 0.3336, 0.146, 0.3439, 0.1565, 0.3126, 0.1878, 0.3102, 0.1537, 0.3442, 0.2187, 0.3761, 0.2186, 0.3762, 0.2499, 0.3443, 0.2499, 0.3442, 0.2187, 0.3443, 0.2499, 0.3141, 0.25, 0.3153, 0.2214, 0.3442, 0.2187, 0.3153, 0.2214, 0.3126, 0.1878, 0.3466, 0.1901, 0.3442, 0.2187, 0.3466, 0.1901, 0.3765, 0.1879, 0.3761, 0.2186, 0.2919, 0.2293, 0.3153, 0.2214, 0.3141, 0.25, 0.2867, 0.25, 0.2919, 0.2293, 0.2867, 0.25, 0.2505, 0.2501, 0.2815, 0.2189, 0.2919, 0.2293, 0.2815, 0.2189, 0.3126, 0.1878, 0.3153, 0.2214, 0.4762, 0.1542, 0.4991, 0.1537, 0.4997, 0.1857, 0.4768, 0.186, 0.4762, 0.1542, 0.4768, 0.186, 0.4419, 0.1865, 0.4413, 0.155, 0.4762, 0.1542, 0.4413, 0.155, 0.4413, 0.1242, 0.4753, 0.1224, 0.4762, 0.1542, 0.4753, 0.1224, 0.4982, 0.1217, 0.4991, 0.1537, 0.4772, 0.2178, 0.5001, 0.2176, 0.5002, 0.2496, 0.4773, 0.2496, 0.4772, 0.2178, 0.4773, 0.2496, 0.4424, 0.2497, 0.4422, 0.2181, 0.4772, 0.2178, 0.4422, 0.2181, 0.4419, 0.1865, 0.4768, 0.186, 0.4772, 0.2178, 0.4768, 0.186, 0.4997, 0.1857, 0.5001, 0.2176, 0.4087, 0.2184, 0.4422, 0.2181, 0.4424, 0.2497, 0.4088, 0.2498, 0.4087, 0.2184, 0.4088, 0.2498, 0.3762, 0.2499, 0.3761, 0.2186, 0.4087, 0.2184, 0.3761, 0.2186, 0.3765, 0.1879, 0.4084, 0.1869, 0.4087, 0.2184, 0.4084, 0.1869, 0.4419, 0.1865, 0.4422, 0.2181, 0.4741, 0.09076, 0.497, 0.08965, 0.4982, 0.1217, 0.4753, 0.1224, 0.4741, 0.09076, 0.4753, 0.1224, 0.4413, 0.1242, 0.4423, 0.09477, 0.4741, 0.09076, 0.4423, 0.09477, 0.4391, 0.06123, 0.4753, 0.0618, 0.4741, 0.09076, 0.4753, 0.0618, 0.4954, 0.05829, 0.497, 0.08965, 0.4177, 0.1034, 0.4423, 0.09477, 0.4413, 0.1242, 0.4101, 0.1269, 0.4177, 0.1034, 0.4101, 0.1269, 0.3753, 0.1249, 0.407, 0.09326, 0.4177, 0.1034, 0.407, 0.09326, 0.4391, 0.06123, 0.4423, 0.09477, 0.3451, 0.4077, 0.3739, 0.4099, 0.3765, 0.4412, 0.3456, 0.4411, 0.3451, 0.4077, 0.3456, 0.4411, 0.314, 0.4416, 0.3137, 0.4081, 0.3451, 0.4077, 0.3137, 0.4081, 0.3127, 0.3762, 0.342, 0.3778, 0.3451, 0.4077, 0.342, 0.3778, 0.3758, 0.375, 0.3739, 0.4099, 0.3462, 0.476, 0.378, 0.4753, 0.3786, 0.4982, 0.3467, 0.4989, 0.3462, 0.476, 0.3467, 0.4989, 0.3148, 0.4994, 0.3145, 0.4765, 0.3462, 0.476, 0.3145, 0.4765, 0.314, 0.4416, 0.3456, 0.4411, 0.3462, 0.476, 0.3456, 0.4411, 0.3765, 0.4412, 0.378, 0.4753, 0.2827, 0.4769, 0.3145, 0.4765, 0.3148, 0.4994, 0.2829, 0.4997, 0.2827, 0.4769, 0.2829, 0.4997, 0.2509, 0.4999, 0.2509, 0.477, 0.2827, 0.4769, 0.2509, 0.477, 0.2508, 0.442, 0.2824, 0.4419, 0.2827, 0.4769, 0.2824, 0.4419, 0.314, 0.4416, 0.3145, 0.4765, 0.4754, 0.4084, 0.4982, 0.4091, 0.4977, 0.4402, 0.4757, 0.4401, 0.4754, 0.4084, 0.4757, 0.4401, 0.4563, 0.4552, 0.4435, 0.405, 0.4754, 0.4084, 0.4435, 0.405, 0.4421, 0.3754, 0.4762, 0.3767, 0.4754, 0.4084, 0.4762, 0.3767, 0.499, 0.3773, 0.4982, 0.4091, 0.4757, 0.4401, 0.4977, 0.4402, 0.4985, 0.4701, 0.4414, 0.4746, 0.4714, 0.4973, 0.4415, 0.4966, 0.4096, 0.4745, 0.4414, 0.4746, 0.4415, 0.4966, 0.4104, 0.4972, 0.4096, 0.4745, 0.4104, 0.4972, 0.3786, 0.4982, 0.378, 0.4753, 0.4096, 0.4745, 0.378, 0.4753, 0.3765, 0.4412, 0.4061, 0.4425, 0.4096, 0.4745, 0.4061, 0.4425, 0.4563, 0.4552, 0.4414, 0.4746, 0.4773, 0.2814, 0.5002, 0.2815, 0.5, 0.3135, 0.4771, 0.3132, 0.4773, 0.2814, 0.4771, 0.3132, 0.4422, 0.3129, 0.4424, 0.2813, 0.4773, 0.2814, 0.4424, 0.2813, 0.4424, 0.2497, 0.4773, 0.2496, 0.4773, 0.2814, 0.4773, 0.2496, 0.5002, 0.2496, 0.5002, 0.2815, 0.4768, 0.345, 0.4996, 0.3454, 0.499, 0.3773, 0.4762, 0.3767, 0.4768, 0.345, 0.4762, 0.3767, 0.4421, 0.3754, 0.4419, 0.3445, 0.4768, 0.345, 0.4419, 0.3445, 0.4422, 0.3129, 0.4771, 0.3132, 0.4768, 0.345, 0.4771, 0.3132, 0.5, 0.3135, 0.4996, 0.3454, 0.4084, 0.3441, 0.4419, 0.3445, 0.4421, 0.3754, 0.4107, 0.3729, 0.4084, 0.3441, 0.4107, 0.3729, 0.3758, 0.375, 0.3785, 0.3411, 0.4084, 0.3441, 0.3785, 0.3411, 0.3768, 0.3118, 0.4087, 0.3127, 0.4084, 0.3441, 0.4087, 0.3127, 0.4422, 0.3129, 0.4419, 0.3445, 0.2298, 0.2916, 0.2505, 0.2864, 0.2506, 0.3137, 0.2221, 0.315, 0.2298, 0.2916, 0.2221, 0.315, 0.1884, 0.3125, 0.2194, 0.2813, 0.2298, 0.2916, 0.2194, 0.2813, 0.2505, 0.2501, 0.2505, 0.2864, 0.09198, 0.4744, 0.1237, 0.4755, 0.123, 0.4984, 0.09097, 0.4973, 0.09198, 0.4744, 0.09097, 0.4973, 0.05955, 0.4958, 0.063, 0.4757, 0.09198, 0.4744, 0.063, 0.4757, 0.06229, 0.4395, 0.09587, 0.4426, 0.09198, 0.4744, 0.09587, 0.4426, 0.1253, 0.4414, 0.1237, 0.4755, 0.2193, 0.4084, 0.2508, 0.4085, 0.2508, 0.442, 0.2192, 0.442, 0.2193, 0.4084, 0.2192, 0.442, 0.1876, 0.4418, 0.1879, 0.4083, 0.2193, 0.4084, 0.1879, 0.4083, 0.1888, 0.3764, 0.2194, 0.3759, 0.2193, 0.4084, 0.2194, 0.3759, 0.2507, 0.3759, 0.2508, 0.4085, 0.2191, 0.477, 0.2509, 0.477, 0.2509, 0.4999, 0.219, 0.4999, 0.2191, 0.477, 0.219, 0.4999, 0.187, 0.4996, 0.1872, 0.4767, 0.2191, 0.477, 0.1872, 0.4767, 0.1876, 0.4418, 0.2192, 0.442, 0.2191, 0.477, 0.2192, 0.442, 0.2508, 0.442, 0.2509, 0.477, 0.1554, 0.4763, 0.1872, 0.4767, 0.187, 0.4996, 0.155, 0.4992, 0.1554, 0.4763, 0.155, 0.4992, 0.123, 0.4984, 0.1237, 0.4755, 0.1554, 0.4763, 0.1237, 0.4755, 0.1253, 0.4414, 0.1561, 0.4413, 0.1554, 0.4763, 0.1561, 0.4413, 0.1876, 0.4418, 0.1872, 0.4767, 0.1044, 0.4179, 0.1279, 0.4102, 0.1253, 0.4414, 0.09587, 0.4426, 0.1044, 0.4179, 0.09587, 0.4426, 0.06229, 0.4395, 0.09422, 0.4073, 0.1044, 0.4179, 0.09422, 0.4073, 0.1258, 0.3755, 0.1279, 0.4102, 0.2195, 0.3439, 0.2507, 0.3439, 0.2507, 0.3759, 0.2194, 0.3759, 0.2195, 0.3439, 0.2194, 0.3759, 0.1888, 0.3764, 0.1909, 0.3465, 0.2195, 0.3439, 0.1909, 0.3465, 0.1884, 0.3125, 0.2221, 0.315, 0.2195, 0.3439, 0.2221, 0.315, 0.2506, 0.3137, 0.2507, 0.3439, 0.1675, 0.3543, 0.1909, 0.3465, 0.1888, 0.3764, 0.1595, 0.3782, 0.1675, 0.3543, 0.1595, 0.3782, 0.1258, 0.3755, 0.1572, 0.3439, 0.1675, 0.3543, 0.1572, 0.3439, 0.1884, 0.3125, 0.1909, 0.3465, 0.4617, 0.01883, 0.4385, 0.02519, 0.442, 0.005121, 0.4715, 0.007761, 0.4617, 0.01883, 0.4715, 0.007761, 0.4923, 0.008166, 0.4708, 0.02961, 0.4617, 0.01883, 0.4708, 0.02961, 0.4391, 0.06123, 0.4385, 0.02519, 0.09213, 0.2821, 0.1247, 0.2818, 0.1244, 0.3125, 0.09253, 0.3136, 0.09213, 0.2821, 0.09253, 0.3136, 0.05901, 0.3141, 0.05854, 0.2825, 0.09213, 0.2821, 0.05854, 0.2825, 0.05826, 0.2508, 0.09189, 0.2506, 0.09213, 0.2821, 0.09189, 0.2506, 0.1246, 0.2505, 0.1247, 0.2818, 0.0931, 0.3449, 0.1229, 0.3418, 0.1258, 0.3755, 0.09104, 0.3737, 0.0931, 0.3449, 0.09104, 0.3737, 0.05986, 0.3765, 0.05968, 0.3457, 0.0931, 0.3449, 0.05968, 0.3457, 0.05901, 0.3141, 0.09253, 0.3136, 0.0931, 0.3449, 0.09253, 0.3136, 0.1244, 0.3125, 0.1229, 0.3418, 0.02477, 0.3466, 0.05968, 0.3457, 0.05986, 0.3765, 0.02579, 0.3784, 0.02477, 0.3466, 0.02579, 0.3784, 0.002922, 0.3793, 0.001858, 0.3473, 0.02477, 0.3466, 0.001858, 0.3473, 0.001083, 0.3153, 0.02402, 0.3148, 0.02477, 0.3466, 0.02402, 0.3148, 0.05901, 0.3141, 0.05968, 0.3457, 0.3443, 0.2811, 0.3762, 0.2812, 0.3768, 0.3118, 0.3468, 0.3097, 0.3443, 0.2811, 0.3468, 0.3097, 0.3128, 0.3122, 0.3154, 0.2785, 0.3443, 0.2811, 0.3154, 0.2785, 0.3141, 0.25, 0.3443, 0.2499, 0.3443, 0.2811, 0.3443, 0.2499, 0.3762, 0.2499, 0.3762, 0.2812, 0.3975, 0.4176, 0.3739, 0.4099, 0.3758, 0.375, 0.4078, 0.4068, 0.3975, 0.4176, 0.4078, 0.4068, 0.4563, 0.4552, 0.4061, 0.4425, 0.3975, 0.4176, 0.4061, 0.4425, 0.3765, 0.4412, 0.3739, 0.4099, 0.2819, 0.3438, 0.3105, 0.3463, 0.3127, 0.3762, 0.282, 0.3758, 0.2819, 0.3438, 0.282, 0.3758, 0.2507, 0.3759, 0.2507, 0.3439, 0.2819, 0.3438, 0.2507, 0.3439, 0.2506, 0.3137, 0.2791, 0.3149, 0.2819, 0.3438, 0.2791, 0.3149, 0.3128, 0.3122, 0.3105, 0.3463, 0.3461, 0.0242, 0.3779, 0.02511, 0.3761, 0.05906, 0.3453, 0.05899, 0.3461, 0.0242, 0.3453, 0.05899, 0.3137, 0.05845, 0.3143, 0.02358, 0.3461, 0.0242, 0.3143, 0.02358, 0.3146, 0.0007081, 0.3467, 0.001359, 0.3461, 0.0242, 0.3467, 0.001359, 0.3787, 0.002301, 0.3779, 0.02511, 0.3447, 0.09238, 0.3734, 0.0902, 0.3753, 0.1249, 0.3416, 0.1221, 0.3447, 0.09238, 0.3416, 0.1221, 0.3123, 0.1238, 0.3133, 0.09193, 0.3447, 0.09238, 0.3133, 0.09193, 0.3137, 0.05845, 0.3453, 0.05899, 0.3447, 0.09238, 0.3453, 0.05899, 0.3761, 0.05906, 0.3734, 0.0902, 0.2818, 0.09165, 0.3133, 0.09193, 0.3123, 0.1238, 0.2817, 0.1243, 0.2818, 0.09165, 0.2817, 0.1243, 0.2503, 0.1242, 0.2503, 0.09153, 0.2818, 0.09165, 0.2503, 0.09153, 0.2504, 0.05795, 0.2821, 0.0581, 0.2818, 0.09165, 0.2821, 0.0581, 0.3137, 0.05845, 0.3133, 0.09193, 0.09095, 0.02508, 0.1228, 0.02422, 0.1242, 0.05844, 0.09441, 0.05709, 0.09095, 0.02508, 0.09441, 0.05709, 0.04385, 0.0444, 0.05894, 0.02494, 0.09095, 0.02508, 0.05894, 0.02494, 0.05878, 0.002795, 0.09019, 0.002216, 0.09095, 0.02508, 0.09019, 0.002216, 0.1223, 0.001329, 0.1228, 0.02422, 0.02464, 0.09148, 0.05679, 0.09482, 0.05826, 0.1246, 0.02391, 0.1233, 0.02464, 0.09148, 0.02391, 0.1233, 0.0009494, 0.1229, 0.00171, 0.09082, 0.02464, 0.09148, 0.00171, 0.09082, 0.002157, 0.05945, 0.02437, 0.05952, 0.02464, 0.09148, 0.02437, 0.05952, 0.04385, 0.0444, 0.05679, 0.09482, 0.4817, 0.03862, 0.4927, 0.02892, 0.4954, 0.05829, 0.4753, 0.0618, 0.4817, 0.03862, 0.4753, 0.0618, 0.4391, 0.06123, 0.4708, 0.02961, 0.4817, 0.03862, 0.4708, 0.02961, 0.4923, 0.008166, 0.4927, 0.02892, 0.01977, 0.4623, 0.008707, 0.4721, 0.005974, 0.4426, 0.02609, 0.439, 0.01977, 0.4623, 0.02609, 0.439, 0.06229, 0.4395, 0.03064, 0.4713, 0.01977, 0.4623, 0.03064, 0.4713, 0.009209, 0.4929, 0.008707, 0.4721, 0.03975, 0.4822, 0.063, 0.4757, 0.05955, 0.4958, 0.03006, 0.4933, 0.03975, 0.4822, 0.03006, 0.4933, 0.009209, 0.4929, 0.03064, 0.4713, 0.03975, 0.4822, 0.03064, 0.4713, 0.06229, 0.4395, 0.063, 0.4757, 0.3969, 0.0826, 0.3734, 0.0902, 0.3761, 0.05906, 0.4055, 0.058, 0.3969, 0.0826, 0.4055, 0.058, 0.4391, 0.06123, 0.407, 0.09326, 0.3969, 0.0826, 0.407, 0.09326, 0.3753, 0.1249, 0.3734, 0.0902, 0.3543, 0.1667, 0.3782, 0.1587, 0.3765, 0.1879, 0.3466, 0.1901, 0.3543, 0.1667, 0.3466, 0.1901, 0.3126, 0.1878, 0.3439, 0.1565, 0.3543, 0.1667, 0.3439, 0.1565, 0.3753, 0.1249, 0.3782, 0.1587, 0.2711, 0.2086, 0.2504, 0.2138, 0.2504, 0.1865, 0.2789, 0.1852, 0.2711, 0.2086, 0.2789, 0.1852, 0.3126, 0.1878, 0.2815, 0.2189, 0.2711, 0.2086, 0.2815, 0.2189, 0.2505, 0.2501, 0.2504, 0.2138, 0.08193, 0.1033, 0.09269, 0.09295, 0.1248, 0.125, 0.08979, 0.1271, 0.08193, 0.1033, 0.08979, 0.1271, 0.05826, 0.1246, 0.05679, 0.09482, 0.08193, 0.1033, 0.05679, 0.09482, 0.04385, 0.0444, 0.09269, 0.09295, 0.1461, 0.167, 0.1221, 0.1589, 0.1248, 0.125, 0.1566, 0.1566, 0.1461, 0.167, 0.1566, 0.1566, 0.188, 0.1879, 0.1539, 0.1904, 0.1461, 0.167, 0.1539, 0.1904, 0.1239, 0.1884, 0.1221, 0.1589, 0.2089, 0.2294, 0.2193, 0.219, 0.2505, 0.2501, 0.2142, 0.2502, 0.2089, 0.2294, 0.2142, 0.2502, 0.1868, 0.2502, 0.1855, 0.2217, 0.2089, 0.2294, 0.1855, 0.2217, 0.188, 0.1879, 0.2193, 0.219, 0.2296, 0.2087, 0.2218, 0.1852, 0.2504, 0.1865, 0.2504, 0.2138, 0.2296, 0.2087, 0.2504, 0.2138, 0.2505, 0.2501, 0.2193, 0.219, 0.2296, 0.2087, 0.2193, 0.219, 0.188, 0.1879, 0.2218, 0.1852, 0.1669, 0.1461, 0.1588, 0.1221, 0.1882, 0.1238, 0.1904, 0.1538, 0.1669, 0.1461, 0.1904, 0.1538, 0.188, 0.1879, 0.1566, 0.1566, 0.1669, 0.1461, 0.1566, 0.1566, 0.1248, 0.125, 0.1588, 0.1221, 0.103, 0.08215, 0.09441, 0.05709, 0.1242, 0.05844, 0.1268, 0.08991, 0.103, 0.08215, 0.1268, 0.08991, 0.1248, 0.125, 0.09269, 0.09295, 0.103, 0.08215, 0.09269, 0.09295, 0.04385, 0.0444, 0.09441, 0.05709, 0.209, 0.2709, 0.1856, 0.2788, 0.1868, 0.2502, 0.2142, 0.2502, 0.209, 0.2709, 0.2142, 0.2502, 0.2505, 0.2501, 0.2194, 0.2813, 0.209, 0.2709, 0.2194, 0.2813, 0.1884, 0.3125, 0.1856, 0.2788, 0.1467, 0.3336, 0.1229, 0.3418, 0.1244, 0.3125, 0.1543, 0.3102, 0.1467, 0.3336, 0.1543, 0.3102, 0.1884, 0.3125, 0.1572, 0.3439, 0.1467, 0.3336, 0.1572, 0.3439, 0.1258, 0.3755, 0.1229, 0.3418, 0.08352, 0.3972, 0.05892, 0.4059, 0.05986, 0.3765, 0.09104, 0.3737, 0.08352, 0.3972, 0.09104, 0.3737, 0.1258, 0.3755, 0.09422, 0.4073, 0.08352, 0.3972, 0.09422, 0.4073, 0.06229, 0.4395, 0.05892, 0.4059, 0.3339, 0.354, 0.3442, 0.3435, 0.3758, 0.375, 0.342, 0.3778, 0.3339, 0.354, 0.342, 0.3778, 0.3127, 0.3762, 0.3105, 0.3463, 0.3339, 0.354, 0.3105, 0.3463, 0.3128, 0.3122, 0.3442, 0.3435, 0.2713, 0.2915, 0.2505, 0.2864, 0.2505, 0.2501, 0.2816, 0.2811, 0.2713, 0.2915, 0.2816, 0.2811, 0.3128, 0.3122, 0.2791, 0.3149, 0.2713, 0.2915, 0.2791, 0.3149, 0.2506, 0.3137, 0.2505, 0.2864, 0.292, 0.2708, 0.2867, 0.25, 0.3141, 0.25, 0.3154, 0.2785, 0.292, 0.2708, 0.3154, 0.2785, 0.3128, 0.3122, 0.2816, 0.2811, 0.292, 0.2708, 0.2816, 0.2811, 0.2505, 0.2501, 0.2867, 0.25, 0.4984, 0.9708, 0.4755, 0.9408, 0.4976, 0.9409, 0.441, 0.9752, 0.4711, 0.998, 0.4411, 0.9973, 0.441, 0.9752, 0.456, 0.9558, 0.473, 0.9727, 0.4755, 0.9408, 0.473, 0.9727, 0.456, 0.9558, 0.2182, 0.9769, 0.1864, 0.9765, 0.1869, 0.9417, 0.2185, 0.942, 0.2182, 0.9769, 0.2185, 0.942, 0.2501, 0.9422, 0.25, 0.977, 0.2182, 0.9769, 0.25, 0.977, 0.25, 0.9999, 0.218, 0.9997, 0.2182, 0.9769, 0.218, 0.9997, 0.186, 0.9993, 0.1864, 0.9765, 0.08166, 0.6038, 0.08952, 0.6275, 0.05808, 0.625, 0.05658, 0.5954, 0.08166, 0.6038, 0.05658, 0.5954, 0.04363, 0.5451, 0.09237, 0.5935, 0.08166, 0.6038, 0.09237, 0.5935, 0.1245, 0.6254, 0.08952, 0.6275, 0.4771, 0.7179, 0.4421, 0.7182, 0.4417, 0.6865, 0.4768, 0.686, 0.4771, 0.7179, 0.4768, 0.686, 0.4997, 0.6857, 0.5001, 0.7178, 0.4771, 0.7179, 0.5001, 0.7178, 0.5002, 0.7498, 0.4773, 0.7498, 0.4771, 0.7179, 0.4773, 0.7498, 0.4422, 0.7499, 0.4421, 0.7182, 0.3438, 0.7189, 0.3149, 0.7216, 0.3122, 0.6879, 0.3463, 0.6902, 0.3438, 0.7189, 0.3463, 0.6902, 0.3762, 0.688, 0.3758, 0.7187, 0.3438, 0.7189, 0.3758, 0.7187, 0.3759, 0.7501, 0.3439, 0.7501, 0.3438, 0.7189, 0.3439, 0.7501, 0.3137, 0.7502, 0.3149, 0.7216, 0.3442, 0.5923, 0.3127, 0.592, 0.3131, 0.5584, 0.3447, 0.5588, 0.3442, 0.5923, 0.3447, 0.5588, 0.3756, 0.5588, 0.3729, 0.5901, 0.3442, 0.5923, 0.3729, 0.5901, 0.375, 0.6249, 0.3412, 0.6222, 0.3442, 0.5923, 0.3412, 0.6222, 0.3118, 0.6239, 0.3127, 0.592, 0.4739, 0.5905, 0.4421, 0.5945, 0.4388, 0.5608, 0.4751, 0.5614, 0.4739, 0.5905, 0.4751, 0.5614, 0.4953, 0.5578, 0.4969, 0.5894, 0.4739, 0.5905, 0.4969, 0.5894, 0.4982, 0.6215, 0.4752, 0.6223, 0.4739, 0.5905, 0.4752, 0.6223, 0.4411, 0.624, 0.4421, 0.5945, 0.09159, 0.7193, 0.05802, 0.7193, 0.0581, 0.6876, 0.09167, 0.6878, 0.09159, 0.7193, 0.09167, 0.6878, 0.1236, 0.6886, 0.1242, 0.7193, 0.09159, 0.7193, 0.1242, 0.7193, 0.1243, 0.7506, 0.09166, 0.7508, 0.09159, 0.7193, 0.09166, 0.7508, 0.05811, 0.7509, 0.05802, 0.7193, 0.1457, 0.6673, 0.1536, 0.6907, 0.1236, 0.6886, 0.1218, 0.6593, 0.1457, 0.6673, 0.1218, 0.6593, 0.1245, 0.6254, 0.1562, 0.6569, 0.1457, 0.6673, 0.1562, 0.6569, 0.1876, 0.6881, 0.1536, 0.6907, 0.2182, 0.5918, 0.1867, 0.5921, 0.1863, 0.5585, 0.218, 0.5582, 0.2182, 0.5918, 0.218, 0.5582, 0.2497, 0.5581, 0.2498, 0.5917, 0.2182, 0.5918, 0.2498, 0.5917, 0.2498, 0.6244, 0.2184, 0.6245, 0.2182, 0.5918, 0.2184, 0.6245, 0.1877, 0.6241, 0.1867, 0.5921, 0.09142, 0.9738, 0.06257, 0.975, 0.06193, 0.9391, 0.09539, 0.9422, 0.09142, 0.9738, 0.09539, 0.9422, 0.1247, 0.9411, 0.123, 0.975, 0.09142, 0.9738, 0.123, 0.975, 0.1222, 0.9977, 0.09034, 0.9965, 0.09142, 0.9738, 0.09034, 0.9965, 0.0591, 0.995, 0.06257, 0.975, 0.09281, 0.8449, 0.05946, 0.8456, 0.05882, 0.8141, 0.09227, 0.8136, 0.09281, 0.8449, 0.09227, 0.8136, 0.1241, 0.8125, 0.1225, 0.8418, 0.09281, 0.8449, 0.1225, 0.8418, 0.1254, 0.8754, 0.09071, 0.8735, 0.09281, 0.8449, 0.09071, 0.8735, 0.05962, 0.8763, 0.05946, 0.8456, 0.219, 0.8441, 0.1904, 0.8466, 0.188, 0.8126, 0.2216, 0.8152, 0.219, 0.8441, 0.2216, 0.8152, 0.2501, 0.8139, 0.2502, 0.8441, 0.219, 0.8441, 0.2502, 0.8441, 0.2502, 0.8761, 0.2189, 0.876, 0.219, 0.8441, 0.2189, 0.876, 0.1883, 0.8765, 0.1904, 0.8466, 0.3455, 0.9765, 0.3137, 0.9768, 0.3134, 0.942, 0.345, 0.9416, 0.3455, 0.9765, 0.345, 0.9416, 0.376, 0.9417, 0.3774, 0.9759, 0.3455, 0.9765, 0.3774, 0.9759, 0.3779, 0.9987, 0.3459, 0.9993, 0.3455, 0.9765, 0.3459, 0.9993, 0.3139, 0.9997, 0.3137, 0.9768, 0.4767, 0.8455, 0.4417, 0.8449, 0.442, 0.8133, 0.477, 0.8136, 0.4767, 0.8455, 0.477, 0.8136, 0.5, 0.8138, 0.4996, 0.8458, 0.4767, 0.8455, 0.4996, 0.8458, 0.4989, 0.8778, 0.4761, 0.8773, 0.4767, 0.8455, 0.4761, 0.8773, 0.4418, 0.8759, 0.4417, 0.8449, 0.4081, 0.8445, 0.3782, 0.8415, 0.3765, 0.8121, 0.4084, 0.813, 0.4081, 0.8445, 0.4084, 0.813, 0.442, 0.8133, 0.4417, 0.8449, 0.4081, 0.8445, 0.4417, 0.8449, 0.4418, 0.8759, 0.4104, 0.8733, 0.4081, 0.8445, 0.4104, 0.8733, 0.3754, 0.8754, 0.3782, 0.8415, 0.4086, 0.7815, 0.3759, 0.7814, 0.3759, 0.7501, 0.4086, 0.75, 0.4086, 0.7815, 0.4086, 0.75, 0.4422, 0.7499, 0.4422, 0.7816, 0.4086, 0.7815, 0.4422, 0.7816, 0.442, 0.8133, 0.4084, 0.813, 0.4086, 0.7815, 0.4084, 0.813, 0.3765, 0.8121, 0.3759, 0.7814, 0.4773, 0.7817, 0.4422, 0.7816, 0.4422, 0.7499, 0.4773, 0.7498, 0.4773, 0.7817, 0.4773, 0.7498, 0.5002, 0.7498, 0.5002, 0.7818, 0.4773, 0.7817, 0.5002, 0.7818, 0.5, 0.8138, 0.477, 0.8136, 0.4773, 0.7817, 0.477, 0.8136, 0.442, 0.8133, 0.4422, 0.7816, 0.2814, 0.844, 0.2502, 0.8441, 0.2501, 0.8139, 0.2787, 0.8151, 0.2814, 0.844, 0.2787, 0.8151, 0.3124, 0.8125, 0.31, 0.8465, 0.2814, 0.844, 0.31, 0.8465, 0.3122, 0.8765, 0.2815, 0.876, 0.2814, 0.844, 0.2815, 0.876, 0.2502, 0.8761, 0.2502, 0.8441, 0.3439, 0.7814, 0.315, 0.7787, 0.3137, 0.7502, 0.3439, 0.7501, 0.3439, 0.7814, 0.3439, 0.7501, 0.3759, 0.7501, 0.3759, 0.7814, 0.3439, 0.7814, 0.3759, 0.7814, 0.3765, 0.8121, 0.3465, 0.81, 0.3439, 0.7814, 0.3465, 0.81, 0.3124, 0.8125, 0.315, 0.7787, 0.2819, 0.977, 0.25, 0.977, 0.2501, 0.9422, 0.2817, 0.9422, 0.2819, 0.977, 0.2817, 0.9422, 0.3134, 0.942, 0.3137, 0.9768, 0.2819, 0.977, 0.3137, 0.9768, 0.3139, 0.9997, 0.2819, 0.9999, 0.2819, 0.977, 0.2819, 0.9999, 0.25, 0.9999, 0.25, 0.977, 0.2816, 0.9086, 0.2502, 0.9087, 0.2502, 0.8761, 0.2815, 0.876, 0.2816, 0.9086, 0.2815, 0.876, 0.3122, 0.8765, 0.3131, 0.9084, 0.2816, 0.9086, 0.3131, 0.9084, 0.3134, 0.942, 0.2817, 0.9422, 0.2816, 0.9086, 0.2817, 0.9422, 0.2501, 0.9422, 0.2502, 0.9087, 0.3446, 0.9081, 0.3131, 0.9084, 0.3122, 0.8765, 0.3415, 0.8782, 0.3446, 0.9081, 0.3415, 0.8782, 0.3754, 0.8754, 0.3734, 0.9104, 0.3446, 0.9081, 0.3734, 0.9104, 0.376, 0.9417, 0.345, 0.9416, 0.3446, 0.9081, 0.345, 0.9416, 0.3134, 0.942, 0.3131, 0.9084, 0.1671, 0.8544, 0.1904, 0.8466, 0.1883, 0.8765, 0.159, 0.8782, 0.1671, 0.8544, 0.159, 0.8782, 0.1254, 0.8754, 0.1568, 0.8439, 0.1671, 0.8544, 0.1568, 0.8439, 0.188, 0.8126, 0.1904, 0.8466, 0.1564, 0.7817, 0.1244, 0.7819, 0.1243, 0.7506, 0.1562, 0.7505, 0.1564, 0.7817, 0.1562, 0.7505, 0.1865, 0.7504, 0.1853, 0.7789, 0.1564, 0.7817, 0.1853, 0.7789, 0.188, 0.8126, 0.154, 0.8103, 0.1564, 0.7817, 0.154, 0.8103, 0.1241, 0.8125, 0.1244, 0.7819, 0.2086, 0.7711, 0.1853, 0.7789, 0.1865, 0.7504, 0.2138, 0.7503, 0.2086, 0.7711, 0.2138, 0.7503, 0.2501, 0.7503, 0.219, 0.7814, 0.2086, 0.7711, 0.219, 0.7814, 0.188, 0.8126, 0.1853, 0.7789, 0.02465, 0.8465, 0.001798, 0.8471, 0.001044, 0.8152, 0.02392, 0.8148, 0.02465, 0.8465, 0.02392, 0.8148, 0.05882, 0.8141, 0.05946, 0.8456, 0.02465, 0.8465, 0.05946, 0.8456, 0.05962, 0.8763, 0.02564, 0.8782, 0.02465, 0.8465, 0.02564, 0.8782, 0.002838, 0.879, 0.001798, 0.8471, 0.02342, 0.783, 0.0005263, 0.7833, 0.0002163, 0.7513, 0.02312, 0.7511, 0.02342, 0.783, 0.02312, 0.7511, 0.05811, 0.7509, 0.05838, 0.7825, 0.02342, 0.783, 0.05838, 0.7825, 0.05882, 0.8141, 0.02392, 0.8148, 0.02342, 0.783, 0.02392, 0.8148, 0.001044, 0.8152, 0.0005263, 0.7833, 0.09189, 0.7822, 0.05838, 0.7825, 0.05811, 0.7509, 0.09166, 0.7508, 0.09189, 0.7822, 0.09166, 0.7508, 0.1243, 0.7506, 0.1244, 0.7819, 0.09189, 0.7822, 0.1244, 0.7819, 0.1241, 0.8125, 0.09227, 0.8136, 0.09189, 0.7822, 0.09227, 0.8136, 0.05882, 0.8141, 0.05838, 0.7825, 0.027, 0.9097, 0.004245, 0.9109, 0.002838, 0.879, 0.02564, 0.8782, 0.027, 0.9097, 0.02564, 0.8782, 0.05962, 0.8763, 0.05863, 0.9056, 0.027, 0.9097, 0.05863, 0.9056, 0.06193, 0.9391, 0.02588, 0.9386, 0.027, 0.9097, 0.02588, 0.9386, 0.005828, 0.9421, 0.004245, 0.9109, 0.08318, 0.897, 0.05863, 0.9056, 0.05962, 0.8763, 0.09071, 0.8735, 0.08318, 0.897, 0.09071, 0.8735, 0.1254, 0.8754, 0.09383, 0.9071, 0.08318, 0.897, 0.09383, 0.9071, 0.06193, 0.9391, 0.05863, 0.9056, 0.1553, 0.5926, 0.1264, 0.5904, 0.1237, 0.559, 0.1547, 0.559, 0.1553, 0.5926, 0.1547, 0.559, 0.1863, 0.5585, 0.1867, 0.5921, 0.1553, 0.5926, 0.1867, 0.5921, 0.1877, 0.6241, 0.1584, 0.6225, 0.1553, 0.5926, 0.1584, 0.6225, 0.1245, 0.6254, 0.1264, 0.5904, 0.154, 0.524, 0.1222, 0.5247, 0.1216, 0.5019, 0.1536, 0.5011, 0.154, 0.524, 0.1536, 0.5011, 0.1856, 0.5006, 0.1859, 0.5235, 0.154, 0.524, 0.1859, 0.5235, 0.1863, 0.5585, 0.1547, 0.559, 0.154, 0.524, 0.1547, 0.559, 0.1237, 0.559, 0.1222, 0.5247, 0.2178, 0.5232, 0.1859, 0.5235, 0.1856, 0.5006, 0.2176, 0.5003, 0.2178, 0.5232, 0.2176, 0.5003, 0.2496, 0.5001, 0.2497, 0.523, 0.2178, 0.5232, 0.2497, 0.523, 0.2497, 0.5581, 0.218, 0.5582, 0.2178, 0.5232, 0.218, 0.5582, 0.1863, 0.5585, 0.1859, 0.5235, 0.02453, 0.5921, 0.001683, 0.5914, 0.002106, 0.5601, 0.02424, 0.5602, 0.02453, 0.5921, 0.02424, 0.5602, 0.04363, 0.5451, 0.05658, 0.5954, 0.02453, 0.5921, 0.05658, 0.5954, 0.05808, 0.625, 0.02383, 0.6238, 0.02453, 0.5921, 0.02383, 0.6238, 0.0009412, 0.6234, 0.001683, 0.5914, 0.02424, 0.5602, 0.02664, 0.5282, 0.04363, 0.5451, 0.02664, 0.5282, 0.05863, 0.5256, 0.04363, 0.5451, 0.02424, 0.5602, 0.002106, 0.5601, 0.001218, 0.5302, 0.05863, 0.5256, 0.02848, 0.5028, 0.05844, 0.5035, 0.09051, 0.5256, 0.05863, 0.5256, 0.05844, 0.5035, 0.08967, 0.5029, 0.09051, 0.5256, 0.08967, 0.5029, 0.1216, 0.5019, 0.1222, 0.5247, 0.09051, 0.5256, 0.1222, 0.5247, 0.1237, 0.559, 0.09403, 0.5577, 0.09051, 0.5256, 0.09403, 0.5577, 0.04363, 0.5451, 0.05863, 0.5256, 0.02301, 0.7193, 9.999e-05, 0.7193, 0.0001735, 0.6874, 0.02309, 0.6875, 0.02301, 0.7193, 0.02309, 0.6875, 0.0581, 0.6876, 0.05802, 0.7193, 0.02301, 0.7193, 0.05802, 0.7193, 0.05811, 0.7509, 0.02312, 0.7511, 0.02301, 0.7193, 0.02312, 0.7511, 0.0002163, 0.7513, 9.999e-05, 0.7193, 0.02335, 0.6556, 0.0004444, 0.6554, 0.0009412, 0.6234, 0.02383, 0.6238, 0.02335, 0.6556, 0.02383, 0.6238, 0.05808, 0.625, 0.05835, 0.656, 0.02335, 0.6556, 0.05835, 0.656, 0.0581, 0.6876, 0.02309, 0.6875, 0.02335, 0.6556, 0.02309, 0.6875, 0.0001735, 0.6874, 0.0004444, 0.6554, 0.09191, 0.6563, 0.05835, 0.656, 0.05808, 0.625, 0.08952, 0.6275, 0.09191, 0.6563, 0.08952, 0.6275, 0.1245, 0.6254, 0.1218, 0.6593, 0.09191, 0.6563, 0.1218, 0.6593, 0.1236, 0.6886, 0.09167, 0.6878, 0.09191, 0.6563, 0.09167, 0.6878, 0.0581, 0.6876, 0.05835, 0.656, 0.2707, 0.7088, 0.25, 0.714, 0.2499, 0.6866, 0.2785, 0.6853, 0.2707, 0.7088, 0.2785, 0.6853, 0.3122, 0.6879, 0.2811, 0.7191, 0.2707, 0.7088, 0.2811, 0.7191, 0.2501, 0.7503, 0.25, 0.714, 0.409, 0.5258, 0.3772, 0.5246, 0.3779, 0.5016, 0.4101, 0.5028, 0.409, 0.5258, 0.4101, 0.5028, 0.4416, 0.5043, 0.4381, 0.5245, 0.409, 0.5258, 0.4381, 0.5245, 0.4388, 0.5608, 0.4051, 0.5577, 0.409, 0.5258, 0.4051, 0.5577, 0.3756, 0.5588, 0.3772, 0.5246, 0.2813, 0.5918, 0.2498, 0.5917, 0.2497, 0.5581, 0.2814, 0.5582, 0.2813, 0.5918, 0.2814, 0.5582, 0.3131, 0.5584, 0.3127, 0.592, 0.2813, 0.5918, 0.3127, 0.592, 0.3118, 0.6239, 0.2812, 0.6244, 0.2813, 0.5918, 0.2812, 0.6244, 0.2498, 0.6244, 0.2498, 0.5917, 0.2816, 0.5231, 0.2497, 0.523, 0.2496, 0.5001, 0.2817, 0.5001, 0.2816, 0.5231, 0.2817, 0.5001, 0.3137, 0.5004, 0.3135, 0.5233, 0.2816, 0.5231, 0.3135, 0.5233, 0.3131, 0.5584, 0.2814, 0.5582, 0.2816, 0.5231, 0.2814, 0.5582, 0.2497, 0.5581, 0.2497, 0.523, 0.3454, 0.5238, 0.3135, 0.5233, 0.3137, 0.5004, 0.3458, 0.5009, 0.3454, 0.5238, 0.3458, 0.5009, 0.3779, 0.5016, 0.3772, 0.5246, 0.3454, 0.5238, 0.3772, 0.5246, 0.3756, 0.5588, 0.3447, 0.5588, 0.3454, 0.5238, 0.3447, 0.5588, 0.3131, 0.5584, 0.3135, 0.5233, 0.3965, 0.5824, 0.3729, 0.5901, 0.3756, 0.5588, 0.4051, 0.5577, 0.3965, 0.5824, 0.4051, 0.5577, 0.4388, 0.5608, 0.4067, 0.5931, 0.3965, 0.5824, 0.4067, 0.5931, 0.375, 0.6249, 0.3729, 0.5901, 0.2811, 0.6564, 0.2499, 0.6564, 0.2498, 0.6244, 0.2812, 0.6244, 0.2811, 0.6564, 0.2812, 0.6244, 0.3118, 0.6239, 0.3097, 0.6538, 0.2811, 0.6564, 0.3097, 0.6538, 0.3122, 0.6879, 0.2785, 0.6853, 0.2811, 0.6564, 0.2785, 0.6853, 0.2499, 0.6866, 0.2499, 0.6564, 0.3331, 0.646, 0.3097, 0.6538, 0.3118, 0.6239, 0.3412, 0.6222, 0.3331, 0.646, 0.3412, 0.6222, 0.375, 0.6249, 0.3435, 0.6565, 0.3331, 0.646, 0.3435, 0.6565, 0.3122, 0.6879, 0.3097, 0.6538, 0.03941, 0.9813, 0.06257, 0.975, 0.0591, 0.995, 0.02975, 0.9924, 0.03941, 0.9813, 0.02975, 0.9924, 0.008984, 0.992, 0.03036, 0.9706, 0.03941, 0.9813, 0.03036, 0.9706, 0.06193, 0.9391, 0.06257, 0.975, 0.4085, 0.7185, 0.3758, 0.7187, 0.3762, 0.688, 0.4081, 0.687, 0.4085, 0.7185, 0.4081, 0.687, 0.4417, 0.6865, 0.4421, 0.7182, 0.4085, 0.7185, 0.4421, 0.7182, 0.4422, 0.7499, 0.4086, 0.75, 0.4085, 0.7185, 0.4086, 0.75, 0.3759, 0.7501, 0.3758, 0.7187, 0.4076, 0.6556, 0.3778, 0.6587, 0.375, 0.6249, 0.4098, 0.6268, 0.4076, 0.6556, 0.4098, 0.6268, 0.4411, 0.624, 0.4411, 0.6549, 0.4076, 0.6556, 0.4411, 0.6549, 0.4417, 0.6865, 0.4081, 0.687, 0.4076, 0.6556, 0.4081, 0.687, 0.3762, 0.688, 0.3778, 0.6587, 0.4762, 0.6541, 0.4411, 0.6549, 0.4411, 0.624, 0.4752, 0.6223, 0.4762, 0.6541, 0.4752, 0.6223, 0.4982, 0.6215, 0.4991, 0.6536, 0.4762, 0.6541, 0.4991, 0.6536, 0.4997, 0.6857, 0.4768, 0.686, 0.4762, 0.6541, 0.4768, 0.686, 0.4417, 0.6865, 0.4411, 0.6549, 0.1562, 0.7193, 0.1242, 0.7193, 0.1236, 0.6886, 0.1536, 0.6907, 0.1562, 0.7193, 0.1536, 0.6907, 0.1876, 0.6881, 0.1851, 0.7219, 0.1562, 0.7193, 0.1851, 0.7219, 0.1865, 0.7504, 0.1562, 0.7505, 0.1562, 0.7193, 0.1562, 0.7505, 0.1243, 0.7506, 0.1242, 0.7193, 0.1027, 0.5827, 0.1264, 0.5904, 0.1245, 0.6254, 0.09237, 0.5935, 0.1027, 0.5827, 0.09237, 0.5935, 0.04363, 0.5451, 0.09403, 0.5577, 0.1027, 0.5827, 0.09403, 0.5577, 0.1237, 0.559, 0.1264, 0.5904, 0.2186, 0.6565, 0.19, 0.6541, 0.1877, 0.6241, 0.2184, 0.6245, 0.2186, 0.6565, 0.2184, 0.6245, 0.2498, 0.6244, 0.2499, 0.6564, 0.2186, 0.6565, 0.2499, 0.6564, 0.2499, 0.6866, 0.2214, 0.6854, 0.2186, 0.6565, 0.2214, 0.6854, 0.1876, 0.6881, 0.19, 0.6541, 0.1547, 0.9759, 0.123, 0.975, 0.1247, 0.9411, 0.1554, 0.9412, 0.1547, 0.9759, 0.1554, 0.9412, 0.1869, 0.9417, 0.1864, 0.9765, 0.1547, 0.9759, 0.1864, 0.9765, 0.186, 0.9993, 0.1541, 0.9987, 0.1547, 0.9759, 0.1541, 0.9987, 0.1222, 0.9977, 0.123, 0.975, 0.156, 0.9079, 0.1274, 0.9101, 0.1254, 0.8754, 0.159, 0.8782, 0.156, 0.9079, 0.159, 0.8782, 0.1883, 0.8765, 0.1873, 0.9083, 0.156, 0.9079, 0.1873, 0.9083, 0.1869, 0.9417, 0.1554, 0.9412, 0.156, 0.9079, 0.1554, 0.9412, 0.1247, 0.9411, 0.1274, 0.9101, 0.2187, 0.9086, 0.1873, 0.9083, 0.1883, 0.8765, 0.2189, 0.876, 0.2187, 0.9086, 0.2189, 0.876, 0.2502, 0.8761, 0.2502, 0.9087, 0.2187, 0.9086, 0.2502, 0.9087, 0.2501, 0.9422, 0.2185, 0.942, 0.2187, 0.9086, 0.2185, 0.942, 0.1869, 0.9417, 0.1873, 0.9083, 0.4091, 0.975, 0.3774, 0.9759, 0.376, 0.9417, 0.4057, 0.9431, 0.4091, 0.975, 0.4057, 0.9431, 0.456, 0.9558, 0.441, 0.9752, 0.4091, 0.975, 0.441, 0.9752, 0.4411, 0.9973, 0.4098, 0.9978, 0.4091, 0.975, 0.4098, 0.9978, 0.3779, 0.9987, 0.3774, 0.9759, 0.4753, 0.909, 0.4432, 0.9056, 0.4418, 0.8759, 0.4761, 0.8773, 0.4753, 0.909, 0.4761, 0.8773, 0.4989, 0.8778, 0.4981, 0.9098, 0.4753, 0.909, 0.4981, 0.9098, 0.4976, 0.9409, 0.4755, 0.9408, 0.4753, 0.909, 0.4755, 0.9408, 0.456, 0.9558, 0.4432, 0.9056, 0.01955, 0.9617, 0.00852, 0.9713, 0.005828, 0.9421, 0.02588, 0.9386, 0.01955, 0.9617, 0.02588, 0.9386, 0.06193, 0.9391, 0.03036, 0.9706, 0.01955, 0.9617, 0.03036, 0.9706, 0.008984, 0.992, 0.00852, 0.9713, 0.4815, 0.538, 0.4926, 0.5282, 0.4953, 0.5578, 0.4751, 0.5614, 0.4815, 0.538, 0.4751, 0.5614, 0.4388, 0.5608, 0.4706, 0.5289, 0.4815, 0.538, 0.4706, 0.5289, 0.4922, 0.5073, 0.4926, 0.5282, 0.4615, 0.518, 0.4381, 0.5245, 0.4416, 0.5043, 0.4712, 0.5069, 0.4615, 0.518, 0.4712, 0.5069, 0.4922, 0.5073, 0.4706, 0.5289, 0.4615, 0.518, 0.4706, 0.5289, 0.4388, 0.5608, 0.4381, 0.5245, 0.104, 0.9177, 0.1274, 0.9101, 0.1247, 0.9411, 0.09539, 0.9422, 0.104, 0.9177, 0.09539, 0.9422, 0.06193, 0.9391, 0.09383, 0.9071, 0.104, 0.9177, 0.09383, 0.9071, 0.1254, 0.8754, 0.1274, 0.9101, 0.1463, 0.8336, 0.1225, 0.8418, 0.1241, 0.8125, 0.154, 0.8103, 0.1463, 0.8336, 0.154, 0.8103, 0.188, 0.8126, 0.1568, 0.8439, 0.1463, 0.8336, 0.1568, 0.8439, 0.1254, 0.8754, 0.1225, 0.8418, 0.2294, 0.7918, 0.2501, 0.7866, 0.2501, 0.8139, 0.2216, 0.8152, 0.2294, 0.7918, 0.2216, 0.8152, 0.188, 0.8126, 0.219, 0.7814, 0.2294, 0.7918, 0.219, 0.7814, 0.2501, 0.7503, 0.2501, 0.7866, 0.4182, 0.897, 0.4074, 0.9074, 0.3754, 0.8754, 0.4104, 0.8733, 0.4182, 0.897, 0.4104, 0.8733, 0.4418, 0.8759, 0.4432, 0.9056, 0.4182, 0.897, 0.4432, 0.9056, 0.456, 0.9558, 0.4074, 0.9074, 0.3543, 0.8334, 0.3782, 0.8415, 0.3754, 0.8754, 0.3438, 0.8438, 0.3543, 0.8334, 0.3438, 0.8438, 0.3124, 0.8125, 0.3465, 0.81, 0.3543, 0.8334, 0.3465, 0.81, 0.3765, 0.8121, 0.3782, 0.8415, 0.2916, 0.7709, 0.2812, 0.7813, 0.2501, 0.7503, 0.2863, 0.7502, 0.2916, 0.7709, 0.2863, 0.7502, 0.3137, 0.7502, 0.315, 0.7787, 0.2916, 0.7709, 0.315, 0.7787, 0.3124, 0.8125, 0.2812, 0.7813, 0.2709, 0.7917, 0.2787, 0.8151, 0.2501, 0.8139, 0.2501, 0.7866, 0.2709, 0.7917, 0.2501, 0.7866, 0.2501, 0.7503, 0.2812, 0.7813, 0.2709, 0.7917, 0.2812, 0.7813, 0.3124, 0.8125, 0.2787, 0.8151, 0.3335, 0.8543, 0.3415, 0.8782, 0.3122, 0.8765, 0.31, 0.8465, 0.3335, 0.8543, 0.31, 0.8465, 0.3124, 0.8125, 0.3438, 0.8438, 0.3335, 0.8543, 0.3438, 0.8438, 0.3754, 0.8754, 0.3415, 0.8782, 0.3971, 0.9181, 0.4057, 0.9431, 0.376, 0.9417, 0.3734, 0.9104, 0.3971, 0.9181, 0.3734, 0.9104, 0.3754, 0.8754, 0.4074, 0.9074, 0.3971, 0.9181, 0.4074, 0.9074, 0.456, 0.9558, 0.4057, 0.9431, 0.2915, 0.7295, 0.3149, 0.7216, 0.3137, 0.7502, 0.2863, 0.7502, 0.2915, 0.7295, 0.2863, 0.7502, 0.2501, 0.7503, 0.2811, 0.7191, 0.2915, 0.7295, 0.2811, 0.7191, 0.3122, 0.6879, 0.3149, 0.7216, 0.354, 0.6668, 0.3778, 0.6587, 0.3762, 0.688, 0.3463, 0.6902, 0.354, 0.6668, 0.3463, 0.6902, 0.3122, 0.6879, 0.3435, 0.6565, 0.354, 0.6668, 0.3435, 0.6565, 0.375, 0.6249, 0.3778, 0.6587, 0.4174, 0.6032, 0.4421, 0.5945, 0.4411, 0.624, 0.4098, 0.6268, 0.4174, 0.6032, 0.4098, 0.6268, 0.375, 0.6249, 0.4067, 0.5931, 0.4174, 0.6032, 0.4067, 0.5931, 0.4388, 0.5608, 0.4421, 0.5945, 0.1665, 0.6464, 0.1562, 0.6569, 0.1245, 0.6254, 0.1584, 0.6225, 0.1665, 0.6464, 0.1584, 0.6225, 0.1877, 0.6241, 0.19, 0.6541, 0.1665, 0.6464, 0.19, 0.6541, 0.1876, 0.6881, 0.1562, 0.6569, 0.2292, 0.7088, 0.25, 0.714, 0.2501, 0.7503, 0.2189, 0.7192, 0.2292, 0.7088, 0.2189, 0.7192, 0.1876, 0.6881, 0.2214, 0.6854, 0.2292, 0.7088, 0.2214, 0.6854, 0.2499, 0.6866, 0.25, 0.714, 0.2085, 0.7296, 0.2138, 0.7503, 0.1865, 0.7504, 0.1851, 0.7219, 0.2085, 0.7296, 0.1851, 0.7219, 0.1876, 0.6881, 0.2189, 0.7192, 0.2085, 0.7296, 0.2189, 0.7192, 0.2501, 0.7503, 0.2138, 0.7503, 0.4563, 0.4552, 0.4732, 0.472, 0.4414, 0.4746, 0.4563, 0.4552, 0.4757, 0.4401, 0.4732, 0.472, 0.4757, 0.4401, 0.4985, 0.4701, 0.4732, 0.472, 0.4414, 0.4746, 0.4732, 0.472, 0.4714, 0.4973, 0.4985, 0.4701, 0.4902, 0.4889, 0.4732, 0.472, 0.4714, 0.4973, 0.4732, 0.472, 0.4902, 0.4889, 0.02424, 0.5602, 0.001218, 0.5302, 0.02664, 0.5282, 0.05863, 0.5256, 0.02664, 0.5282, 0.02848, 0.5028, 0.02848, 0.5028, 0.02664, 0.5282, 0.009563, 0.5112, 0.001218, 0.5302, 0.009563, 0.5112, 0.02664, 0.5282, 0.4755, 0.9408, 0.4984, 0.9708, 0.473, 0.9727, 0.49, 0.9896, 0.473, 0.9727, 0.4984, 0.9708, 0.4711, 0.998, 0.473, 0.9727, 0.49, 0.9896, 0.441, 0.9752, 0.473, 0.9727, 0.4711, 0.998, 0.05894, 0.02494, 0.02681, 0.02751, 0.02869, 0.002064, 0.02437, 0.05952, 0.001289, 0.02948, 0.02681, 0.02751, 0.001289, 0.02948, 0.009687, 0.01054, 0.02681, 0.02751, 0.009687, 0.01054, 0.02869, 0.002064, 0.02681, 0.02751])
me_plane.materials.append(mat_material)
me_plane.use_remesh_preserve_volume = False
me_plane.use_remesh_preserve_attributes = False
me_plane.use_mirror_vertex_groups = False
me_plane.update()

# ---- objects
ob_plane = bpy.data.objects.new('Plane', me_plane)

# ---- transforms, parenting, visibility, modifiers, constraints
ob_plane.location = (0.0, 0.0, 0.0)
ob_plane.lineart.crease_threshold = 0.0

# ---- collection membership
col_collection_1.objects.link(ob_plane)

# ---- scene / render settings (as saved in the file)
scene.frame_start = 1; scene.frame_end = 250; scene.frame_set(1)
scene.render.engine = 'BLENDER_EEVEE_NEXT'
scene.render.resolution_percentage = 50
scene.render.dither_intensity = 0.0
scene.cycles.use_denoising = False
scene.cycles.samples = 128
scene.cycles.sampling_pattern = 'TABULATED_SOBOL'
scene.cycles.use_adaptive_sampling = False
scene.cycles.use_light_tree = False
scene.cycles.blur_glossy = 0.0
scene.cycles.sample_clamp_indirect = 0.0
scene.view_settings.view_transform = 'Standard'
bpy.context.view_layer.update()

# ---- added for rendering (the .blend has no active camera and no usable light): camera, sun
cam_auto = bpy.data.cameras.new('AutoCamera')
cam_auto.lens = 50.0
cam_auto.sensor_width = 36.0
cam_auto.clip_end = 1000.0
ob_auto_camera = bpy.data.objects.new('AutoCamera', cam_auto)
scene.collection.objects.link(ob_auto_camera)
ob_auto_camera.location = (2.52608, -3.03065, 2.0405)
ob_auto_camera.rotation_euler = (1.09748, -7.21219e-08, 0.694738)
scene.camera = ob_auto_camera
light_auto_sun = bpy.data.lights.new('AutoSun', 'SUN')
light_auto_sun.energy = 3.0
light_auto_sun.angle = 0.0523599
ob_auto_sun = bpy.data.objects.new('AutoSun', light_auto_sun)
scene.collection.objects.link(ob_auto_sun)
ob_auto_sun.rotation_euler = (0.872665, 0.174533, 0.523599)
bpy.context.view_layer.update()
